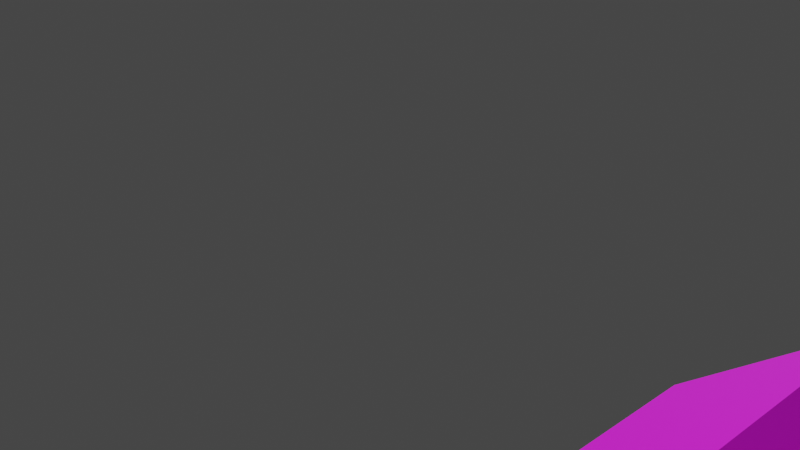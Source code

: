 # Source: Hospital_Barracks_WWII.blend  (saved by Blender 2.93.21; exported with 4.5.12 LTS)
import bpy
from mathutils import Matrix  # noqa: F401  (used for matrix-valued properties, if any)

bpy.ops.wm.read_factory_settings(use_empty=True)
scene = bpy.context.scene
scene.name = 'Scene'

# ---- collections
col_collection = bpy.data.collections.new('Collection'); scene.collection.children.link(col_collection)

# ---- images (referenced by path relative to the original .blend; pixels are not part of the script)
import os
ASSET_DIR = os.environ.get("B2B_ASSET_DIR", "")  # directory of the original .blend (textures are referenced by path, not embedded)
HERE = os.path.dirname(os.path.abspath(__file__))  # packed textures are extracted next to this script under _unpacked/

def load_image(name, relpath, width, height, colorspace="sRGB"):
    """Load a texture the original file referenced (path relative to the .blend, or extracted next to this script)."""
    p = next((c for c in (os.path.join(HERE, relpath), os.path.join(ASSET_DIR, relpath)) if relpath and os.path.exists(c)), "")
    if p:
        img = bpy.data.images.load(p, check_existing=True)
        img.name = name
    else:  # same state as the original file: an image datablock whose file is absent (Cycles renders it pink)
        img = bpy.data.images.new(name, width, height)
        img.source = "FILE"
        img.filepath = "//" + (relpath or name)
    img.colorspace_settings.name = colorspace
    return img
img_h_huts2_png_001 = load_image('H-Huts2.png.001', 'H-Huts2.png', 1024, 1024, 'sRGB')
img_h_huts2_png = load_image('H-Huts2.png', 'H-Huts2.png', 1024, 1024, 'sRGB')

# ---- materials (node trees are filled in below, after node groups)
mat_material_001 = bpy.data.materials.new('Material.001')
mat_material_001.alpha_threshold = 0.0
mat_material_001.use_transparent_shadow = False
mat_material_001.line_color = (0.0, 0.0, 0.0, 1.0)
mat_material = bpy.data.materials.new('Material')
mat_material.alpha_threshold = 0.0
mat_material.use_transparent_shadow = False
mat_material.line_color = (0.0, 0.0, 0.0, 1.0)

# ---- material node trees
mat_material_001.use_nodes = True; mat_material_001.node_tree.nodes.clear()
_N = mat_material_001.node_tree.nodes; _L = mat_material_001.node_tree.links
n0 = _N.new('ShaderNodeOutputMaterial'); n0.name = 'Material Output'; n0.location = (300, 300)
n1 = _N.new('ShaderNodeBsdfPrincipled'); n1.name = 'Principled BSDF'; n1.location = (10, 300)
n1.distribution = 'GGX'
n1.subsurface_method = 'BURLEY'
n1.inputs[2].default_value = 0.4
n1.inputs[3].default_value = 1.45
n1.inputs[27].default_value = (0.0, 0.0, 0.0, 1.0)
n1.inputs[28].default_value = 1.0
n2 = _N.new('ShaderNodeTexImage'); n2.name = 'Image Texture'; n2.location = (-280, 280)
n2.image = img_h_huts2_png_001
_L.new(n1.outputs[0], n0.inputs[0])
_L.new(n2.outputs[0], n1.inputs[0])
n0.is_active_output = True
mat_material.use_nodes = True; mat_material.node_tree.nodes.clear()
_N = mat_material.node_tree.nodes; _L = mat_material.node_tree.links
n0 = _N.new('ShaderNodeOutputMaterial'); n0.name = 'Material Output'; n0.location = (300, 300)
n1 = _N.new('ShaderNodeBsdfPrincipled'); n1.name = 'Principled BSDF'; n1.location = (10, 300)
n1.distribution = 'GGX'
n1.subsurface_method = 'BURLEY'
n1.inputs[2].default_value = 0.4
n1.inputs[3].default_value = 1.45
n1.inputs[27].default_value = (0.0, 0.0, 0.0, 1.0)
n1.inputs[28].default_value = 1.0
n2 = _N.new('ShaderNodeTexImage'); n2.name = 'Image Texture'; n2.location = (-280, 280)
n2.image = img_h_huts2_png
_L.new(n1.outputs[0], n0.inputs[0])
_L.new(n2.outputs[0], n1.inputs[0])
n0.is_active_output = True

# ---- world
world_world = bpy.data.worlds.new('World'); scene.world = world_world
world_world.use_nodes = True; world_world.node_tree.nodes.clear()
_N = world_world.node_tree.nodes; _L = world_world.node_tree.links
n0 = _N.new('ShaderNodeOutputWorld'); n0.name = 'World Output'; n0.location = (300, 300)
n1 = _N.new('ShaderNodeBackground'); n1.name = 'Background'; n1.location = (10, 300)
n1.inputs[0].default_value = (0.05088, 0.05088, 0.05088, 1.0)
_L.new(n1.outputs[0], n0.inputs[0])
n0.is_active_output = True
world_world.color = (0.05088, 0.05088, 0.05088)
world_world.use_sun_shadow = False
world_world.sun_shadow_jitter_overblur = 0.0

# ---- cameras
cam_camera = bpy.data.cameras.new('Camera')
cam_camera.clip_end = 100.0
cam_camera.ortho_scale = 7.314

# ---- meshes
me_cube_002 = bpy.data.meshes.new('Cube.002')
me_cube_002.from_pydata([(-3.806, 13.1, 5.786), (-3.79, 13.08, 0.1218), (4.427, 13.1, 0.1214), (0.3104, 13.1, 9.123), (4.427, 13.1, -0.4956), (-3.787, 13.1, -0.5027), (4.432, 13.09, 2.962), (4.427, 13.1, 5.786), (-3.791, 13.09, 2.959), (1.181, 13.02, 0.1048), (1.181, 13.05, 2.97), (-0.1732, 13.02, 3.004), (-0.2172, 13.05, 0.116), (1.118, 12.93, 0.0749), (1.091, 12.93, 2.824), (-0.08301, 12.93, 2.824), (-0.05633, 12.93, 0.06968), (1.208, 13.08, 0.1164), (1.181, 13.06, 2.97), (-0.1732, 13.06, 2.97), (-0.2089, 13.06, 0.09952), (1.118, 13.06, 0.1102), (1.091, 13.06, 2.824), (-0.08301, 13.06, 2.824), (-0.05633, 13.06, 0.1032), (1.168, 13.05, 3.742), (1.168, 13.05, 5.73), (-0.1213, 13.15, 5.73), (-0.1213, 13.05, 3.742), (1.039, 12.99, 3.884), (1.039, 13.08, 5.605), (0.007878, 13.08, 5.609), (0.007878, 12.99, 3.884), (1.168, 13.06, 3.742), (1.168, 13.16, 5.73), (-0.1213, 13.16, 5.73), (-0.1213, 13.06, 3.742), (1.039, 13.06, 3.884), (1.039, 13.16, 5.589), (0.007878, 13.16, 5.605), (0.007878, 13.06, 3.884), (1.338, 13.08, 2.059), (1.338, 13.08, 3.059), (1.281, 13.08, 2.059), (1.281, 13.08, 3.059), (1.338, 14.08, 3.059), (1.281, 14.08, 3.104), (1.338, 13.08, 2.955), (1.281, 13.08, 2.955), (1.281, 14.08, 2.955), (1.338, 14.08, 2.955), (1.281, 13.18, 2.059), (1.281, 13.18, 3.104), (1.338, 13.18, 2.059), (1.338, 13.18, 3.059), (1.338, 13.18, 2.955), (1.281, 13.18, 2.955), (1.532, 14.3, 2.881), (1.532, 14.3, 3.09), (1.532, 13.05, 2.881), (1.532, 13.05, 3.09), (-0.5304, 14.3, 2.881), (-0.5304, 14.3, 3.09), (-0.5304, 13.05, 2.881), (-0.5304, 13.05, 3.09), (0.5008, 13.05, 3.464), (0.5008, 13.05, 3.673), (0.5008, 14.3, 3.464), (0.5008, 14.3, 3.673), (-0.3385, 13.08, 2.059), (-0.3385, 13.08, 3.059), (-0.281, 13.08, 2.059), (-0.281, 13.08, 3.059), (-0.3385, 14.08, 3.059), (-0.281, 14.08, 3.104), (-0.3385, 13.08, 2.955), (-0.281, 13.08, 2.955), (-0.281, 14.08, 2.955), (-0.3385, 14.08, 2.955), (-0.281, 13.18, 2.059), (-0.281, 13.18, 3.104), (-0.3385, 13.18, 2.059), (-0.3385, 13.18, 3.059), (-0.3385, 13.18, 2.955), (-0.281, 13.18, 2.955), (-3.806, -12.98, 5.786), (-3.806, -12.98, 0.1232), (4.427, -12.98, 5.786), (4.462, -12.97, 0.1542), (0.2983, -12.99, 9.131), (-3.519, -2.926, 5.786), (-3.519, -2.926, 0.1232), (-10.81, -2.926, 5.786), (-10.81, -2.926, 0.1232), (-3.516, 2.955, 5.786), (-3.516, 2.955, 0.1232), (-10.81, 2.955, 5.786), (-10.81, 2.955, 0.1232), (-10.82, 0.01317, 9.121), (0.3111, 0.01478, 9.123), (4.453, -12.98, -0.5049), (-3.806, -12.98, -0.4956), (-3.516, 2.955, -0.4956), (-10.81, 2.955, -0.4956), (-3.519, -2.926, -0.4956), (-10.81, -2.926, -0.4956), (0.3104, 13.1, 9.314), (-3.519, -2.926, 5.977), (-10.81, 2.955, 5.977), (-3.516, 2.955, 5.977), (0.3111, 0.01478, 9.314), (-3.95, -12.98, 5.667), (-3.953, 13.1, 5.667), (-10.96, 2.955, 5.786), (-10.96, 2.955, 5.977), (-10.96, 0.01478, 9.123), (-10.96, -2.926, 5.786), (-3.953, 13.1, 5.858), (-10.96, 0.01478, 9.314), (-10.96, -2.926, 5.977), (4.575, 13.1, 5.667), (4.574, -12.98, 5.667), (0.3104, 13.23, 9.123), (4.427, 13.23, 5.786), (-3.806, 13.23, 5.786), (-3.516, 3.075, 5.834), (-3.516, 3.075, 5.644), (-10.81, 3.076, 5.644), (-10.81, 3.076, 5.834), (0.3104, 13.23, 9.314), (-10.96, 3.076, 5.644), (-10.96, 3.076, 5.834), (0.3104, -13.16, 9.123), (-3.806, -13.16, 5.786), (4.427, -13.16, 5.786), (0.3104, -13.16, 9.314), (-3.95, -13.16, 5.858), (-3.95, -13.16, 5.667), (4.574, -13.16, 5.858), (4.574, -13.16, 5.667), (-3.519, -3.074, 5.63), (4.576, 13.23, 5.667), (4.576, 13.23, 5.858), (-3.956, 13.23, 5.667), (-3.956, 13.23, 5.858), (-10.81, -3.074, 5.63), (-3.519, -3.074, 5.82), (-10.81, -3.074, 5.82), (-10.96, -3.074, 5.82), (-10.96, -3.074, 5.63), (-10.81, -2.926, 3.138), (-10.81, 2.955, 3.129), (-10.82, 0.5948, 0.1162), (-10.81, 0.5948, 2.705), (-10.77, -0.464, 2.705), (-10.81, -0.47, 0.1245), (-10.69, 0.5243, 0.1202), (-10.69, 0.5243, 2.583), (-10.69, -0.3934, 2.583), (-10.69, -0.3934, 0.127), (-10.83, 0.5948, 0.126), (-10.82, 0.5948, 2.705), (-10.82, -0.464, 2.705), (-10.82, -0.464, 0.1257), (-10.82, 0.5243, 0.1225), (-10.82, 0.5243, 2.583), (-10.82, -0.3934, 2.583), (-10.82, -0.3934, 0.1213), (-10.81, 0.4908, 3.966), (-10.81, 0.4908, 5.542), (-10.81, -0.3598, 5.543), (-10.81, -0.3598, 3.966), (-10.75, 0.4157, 4.051), (-10.75, 0.4157, 5.458), (-10.75, -0.2847, 5.462), (-10.75, -0.2847, 4.051), (-10.82, 0.4908, 3.966), (-10.82, 0.4908, 5.543), (-10.82, -0.3598, 5.543), (-10.82, -0.3598, 3.966), (-10.82, 0.4157, 4.051), (-10.82, 0.4157, 5.442), (-10.82, -0.2847, 5.458), (-10.82, -0.2847, 4.051), (-10.84, 0.6686, 1.819), (-10.84, 0.6686, 2.653), (-10.84, 0.6271, 1.819), (-10.84, 0.6271, 2.653), (-11.84, 0.6686, 2.653), (-11.84, 0.6271, 2.69), (-10.84, 0.6686, 2.566), (-10.84, 0.6271, 2.566), (-11.84, 0.6271, 2.566), (-11.84, 0.6686, 2.566), (-10.93, 0.6271, 1.819), (-10.93, 0.6271, 2.69), (-10.93, 0.6686, 1.819), (-10.93, 0.6686, 2.653), (-10.93, 0.6686, 2.566), (-10.93, 0.6271, 2.566), (-12.06, 0.8087, 2.505), (-12.06, 0.8087, 2.679), (-10.81, 0.8087, 2.505), (-10.81, 0.8087, 2.679), (-12.06, -0.6809, 2.505), (-12.06, -0.6809, 2.679), (-10.81, -0.6809, 2.505), (-10.81, -0.6809, 2.679), (-10.81, 0.06388, 3.181), (-10.81, 0.06388, 3.388), (-12.06, 0.06388, 3.18), (-12.06, 0.06388, 3.387), (-10.84, -0.5423, 1.819), (-10.84, -0.5423, 2.653), (-10.84, -0.5007, 1.819), (-10.84, -0.5007, 2.653), (-11.84, -0.5423, 2.653), (-11.84, -0.5007, 2.69), (-10.84, -0.5423, 2.566), (-10.84, -0.5007, 2.566), (-11.84, -0.5007, 2.566), (-11.84, -0.5423, 2.566), (-10.93, -0.5007, 1.819), (-10.93, -0.5007, 2.69), (-10.93, -0.5423, 1.819), (-10.93, -0.5423, 2.653), (-10.93, -0.5423, 2.566), (-10.93, -0.5007, 2.566), (4.453, -12.98, 2.965), (-3.814, -13.01, 2.962), (-0.5565, -12.95, 0.1048), (-0.5565, -12.97, 2.97), (0.9095, -12.98, 2.97), (0.9178, -12.98, 0.1655), (-0.4589, -12.86, 0.1244), (-0.4589, -12.86, 2.824), (0.8118, -12.86, 2.824), (0.8118, -12.86, 0.1192), (-0.5565, -13.0, 0.1359), (-0.5565, -12.99, 2.97), (0.9095, -12.99, 2.97), (0.9095, -12.99, 0.149), (-0.4589, -12.99, 0.1407), (-0.4589, -12.99, 2.824), (0.8118, -12.99, 2.824), (0.8118, -12.99, 0.1527), (-0.4968, -12.98, 3.742), (-0.4968, -12.98, 5.73), (0.793, -12.98, 5.73), (0.793, -12.98, 3.742), (-0.3675, -12.91, 3.884), (-0.3675, -12.91, 5.605), (0.6638, -12.91, 5.609), (0.6638, -12.91, 3.884), (-0.4968, -12.99, 3.742), (-0.4968, -12.99, 5.73), (0.793, -12.99, 5.73), (0.793, -12.99, 3.742), (-0.3675, -12.99, 3.884), (-0.3675, -12.99, 5.589), (0.6638, -12.99, 5.605), (0.6638, -12.99, 3.884), (-0.6664, -13.01, 2.059), (-0.6664, -13.01, 3.059), (-0.6089, -13.01, 2.059), (-0.6089, -13.01, 3.059), (-0.6664, -14.01, 3.059), (-0.6089, -14.01, 3.104), (-0.6664, -13.01, 2.955), (-0.6089, -13.01, 2.955), (-0.6089, -14.01, 2.955), (-0.6664, -14.01, 2.955), (-0.6089, -13.1, 2.059), (-0.6089, -13.1, 3.104), (-0.6664, -13.1, 2.059), (-0.6664, -13.1, 3.059), (-0.6664, -13.1, 2.955), (-0.6089, -13.1, 2.955), (-0.8603, -14.23, 2.881), (-0.8603, -14.23, 3.09), (-0.8603, -12.98, 2.881), (-0.8603, -12.98, 3.09), (1.202, -14.23, 2.881), (1.202, -14.23, 3.09), (1.202, -12.98, 2.881), (1.202, -12.98, 3.09), (0.1709, -12.98, 3.464), (0.1709, -12.98, 3.673), (0.1709, -14.23, 3.464), (0.1709, -14.23, 3.673), (1.01, -13.01, 2.059), (1.01, -13.01, 3.059), (0.9527, -13.01, 2.059), (0.9527, -13.01, 3.059), (1.01, -14.01, 3.059), (0.9527, -14.01, 3.104), (1.01, -13.01, 2.955), (0.9527, -13.01, 2.955), (0.9527, -14.01, 2.955), (1.01, -14.01, 2.955), (0.9527, -13.1, 2.059), (0.9527, -13.1, 3.104), (1.01, -13.1, 2.059), (1.01, -13.1, 3.059), (1.01, -13.1, 2.955), (0.9527, -13.1, 2.955), (4.427, -5.052, 0.1243), (4.427, -5.052, 5.79), (4.427, -5.052, 2.946), (4.427, -9.003, 5.792), (4.427, -9.003, 0.1261), (4.427, -9.003, 2.948), (4.427, -1.102, 0.1205), (4.427, 2.852, 0.1207), (4.427, 6.803, 0.1205), (4.427, 10.75, 0.1203), (4.427, 10.75, 5.786), (4.427, 6.804, 5.786), (4.427, 2.852, 5.786), (4.427, -1.101, 5.786), (4.427, 10.75, 2.942), (4.427, 6.803, 2.943), (4.427, 2.852, 2.943), (4.427, -1.102, 2.943), (4.427, 12.02, 1.127), (4.427, 12.02, 2.889), (4.427, 10.94, 2.889), (4.427, 10.94, 1.127), (4.361, 11.93, 1.208), (4.361, 11.93, 2.808), (4.361, 11.03, 2.808), (4.361, 11.03, 1.208), (4.435, 12.02, 1.127), (4.435, 12.02, 2.889), (4.435, 10.94, 2.889), (4.435, 10.94, 1.127), (4.435, 11.93, 1.208), (4.435, 11.93, 2.808), (4.435, 11.03, 2.808), (4.435, 11.03, 1.208), (4.427, 12.01, 4.026), (4.427, 12.01, 5.713), (4.427, 10.93, 5.713), (4.427, 10.93, 4.026), (4.361, 11.92, 4.107), (4.361, 11.92, 5.633), (4.361, 11.02, 5.633), (4.361, 11.02, 4.107), (4.435, 12.01, 4.026), (4.435, 12.01, 5.713), (4.435, 10.93, 5.713), (4.435, 10.93, 4.026), (4.435, 11.92, 4.107), (4.435, 11.92, 5.633), (4.435, 11.02, 5.633), (4.435, 11.02, 4.107), (4.427, 8.083, 4.026), (4.427, 8.083, 5.713), (4.427, 6.997, 5.713), (4.427, 6.997, 4.026), (4.361, 7.987, 4.107), (4.361, 7.987, 5.633), (4.361, 7.093, 5.633), (4.361, 7.093, 4.107), (4.435, 8.083, 4.026), (4.435, 8.083, 5.713), (4.435, 6.997, 5.713), (4.435, 6.997, 4.026), (4.435, 7.987, 4.107), (4.435, 7.987, 5.633), (4.435, 7.093, 5.633), (4.435, 7.093, 4.107), (4.427, 4.128, 1.127), (4.427, 4.128, 2.889), (4.427, 3.042, 2.889), (4.427, 3.042, 1.127), (4.361, 4.032, 1.208), (4.361, 4.032, 2.808), (4.361, 3.138, 2.808), (4.361, 3.138, 1.208), (4.435, 4.128, 1.127), (4.45, 4.128, 2.889), (4.446, 3.042, 2.889), (4.447, 3.042, 1.127), (4.435, 4.032, 1.208), (4.435, 4.032, 2.808), (4.435, 3.138, 2.808), (4.435, 3.138, 1.208), (4.427, 8.087, 1.127), (4.427, 8.087, 2.889), (4.427, 7.001, 2.889), (4.427, 7.001, 1.127), (4.361, 7.991, 1.208), (4.361, 7.991, 2.808), (4.361, 7.097, 2.808), (4.361, 7.097, 1.208), (4.435, 8.087, 1.127), (4.435, 8.087, 2.889), (4.435, 7.001, 2.889), (4.435, 7.001, 1.127), (4.435, 7.991, 1.208), (4.435, 7.991, 2.808), (4.435, 7.097, 2.808), (4.435, 7.097, 1.208), (4.427, 4.117, 4.026), (4.427, 4.117, 5.713), (4.427, 3.031, 5.713), (4.427, 3.031, 4.026), (4.361, 4.021, 4.107), (4.361, 4.021, 5.633), (4.361, 3.127, 5.633), (4.361, 3.127, 4.107), (4.435, 4.117, 4.026), (4.435, 4.117, 5.713), (4.435, 3.031, 5.713), (4.435, 3.031, 4.026), (4.435, 4.021, 4.107), (4.435, 4.021, 5.633), (4.435, 3.127, 5.633), (4.435, 3.127, 4.107), (4.438, 0.07786, 5.646), (4.438, -0.8163, 5.646), (4.427, 0.1751, 4.026), (4.427, 0.1751, 5.713), (4.427, -0.9108, 5.713), (4.427, -0.9108, 4.026), (4.361, 0.07921, 4.107), (4.361, 0.07921, 5.633), (4.361, -0.8149, 5.633), (4.361, -0.8149, 4.107), (4.435, 0.1751, 4.026), (4.435, 0.1751, 5.713), (4.435, -0.9108, 5.713), (4.435, -0.9108, 4.026), (4.435, 0.07921, 4.107), (4.435, 0.07921, 5.633), (4.435, -0.8149, 5.633), (4.435, -0.8149, 4.107), (4.427, -3.371, 1.127), (4.427, -3.371, 2.889), (4.427, -4.457, 2.889), (4.427, -4.457, 1.127), (4.361, -3.467, 1.208), (4.361, -3.467, 2.808), (4.361, -4.361, 2.808), (4.361, -4.361, 1.208), (4.435, -3.371, 1.127), (4.435, -3.371, 2.889), (4.435, -4.457, 2.889), (4.435, -4.457, 1.127), (4.435, -3.467, 1.208), (4.435, -3.467, 2.808), (4.435, -4.361, 2.808), (4.435, -4.361, 1.208), (4.427, 0.1791, 1.127), (4.427, 0.1791, 2.889), (4.427, -0.9068, 2.889), (4.427, -0.9068, 1.127), (4.361, 0.08324, 1.208), (4.361, 0.08324, 2.808), (4.361, -0.8109, 2.808), (4.361, -0.8109, 1.208), (4.435, 0.1791, 1.127), (4.435, 0.1791, 2.889), (4.435, -0.9068, 2.889), (4.435, -0.9068, 1.127), (4.435, 0.08324, 1.208), (4.435, 0.08324, 2.808), (4.435, -0.8109, 2.808), (4.435, -0.8109, 1.208), (4.427, -3.323, 4.026), (4.427, -3.323, 5.713), (4.427, -4.409, 5.713), (4.427, -4.409, 4.026), (4.361, -3.419, 4.107), (4.361, -3.419, 5.633), (4.361, -4.313, 5.633), (4.361, -4.313, 4.107), (4.435, -3.323, 4.026), (4.435, -3.323, 5.713), (4.435, -4.409, 5.713), (4.435, -4.409, 4.026), (4.435, -3.419, 4.107), (4.435, -3.419, 5.633), (4.435, -4.313, 5.633), (4.435, -4.313, 4.107), (4.427, -11.59, 4.037), (4.427, -11.59, 5.724), (4.427, -10.51, 5.724), (4.427, -10.51, 4.037), (4.361, -11.5, 4.118), (4.361, -11.5, 5.644), (4.361, -10.6, 5.644), (4.361, -10.6, 4.118), (4.435, -11.59, 4.037), (4.435, -11.59, 5.724), (4.435, -10.51, 5.724), (4.435, -10.51, 4.037), (4.435, -11.5, 4.118), (4.435, -11.5, 5.644), (4.435, -10.6, 5.644), (4.435, -10.6, 4.118), (4.427, -8.207, 1.138), (4.427, -8.207, 2.9), (4.427, -7.122, 2.9), (4.427, -7.122, 1.138), (4.361, -8.112, 1.219), (4.361, -8.112, 2.819), (4.361, -7.217, 2.819), (4.361, -7.217, 1.219), (4.435, -8.207, 1.138), (4.435, -8.207, 2.9), (4.435, -7.122, 2.9), (4.435, -7.122, 1.138), (4.435, -8.112, 1.219), (4.435, -8.112, 2.819), (4.435, -7.217, 2.819), (4.435, -7.217, 1.219), (4.427, -11.6, 1.139), (4.427, -11.6, 2.9), (4.427, -10.51, 2.9), (4.427, -10.51, 1.139), (4.361, -11.5, 1.219), (4.361, -11.5, 2.819), (4.361, -10.61, 2.819), (4.361, -10.61, 1.219), (4.435, -11.6, 1.139), (4.435, -11.6, 2.9), (4.435, -10.51, 2.9), (4.435, -10.51, 1.139), (4.435, -11.5, 1.219), (4.435, -11.5, 2.819), (4.435, -10.61, 2.819), (4.435, -10.61, 1.219), (4.427, -8.198, 4.037), (4.427, -8.198, 5.724), (4.427, -7.113, 5.724), (4.427, -7.113, 4.037), (4.361, -8.103, 4.118), (4.361, -8.103, 5.644), (4.361, -7.208, 5.644), (4.361, -7.208, 4.118), (4.435, -8.198, 4.037), (4.435, -8.198, 5.724), (4.435, -7.113, 5.724), (4.435, -7.113, 4.037), (4.435, -8.103, 4.118), (4.435, -8.103, 5.644), (4.435, -7.208, 5.644), (4.435, -7.208, 4.118), (4.425, 12.02, 1.127), (4.425, 12.02, 2.889), (4.425, 10.94, 2.889), (4.425, 10.94, 1.127), (4.432, 12.02, 1.127), (4.432, 12.02, 2.889), (4.432, 10.94, 2.889), (4.432, 10.94, 1.127), (4.436, 12.01, 5.727), (4.436, 10.93, 5.727), (4.444, 12.01, 5.727), (4.444, 10.93, 5.727), (4.425, 4.128, 2.889), (4.425, 3.042, 2.889), (4.447, 4.128, 2.889), (4.444, 3.042, 2.889), (4.425, 0.1747, 4.026), (4.425, -0.9112, 4.026), (4.432, 0.1747, 4.026), (4.432, -0.9112, 4.026), (4.425, -3.372, 1.127), (4.425, -3.372, 2.889), (4.425, -4.458, 2.889), (4.425, -4.458, 1.127), (4.432, -3.372, 1.127), (4.432, -3.372, 2.889), (4.432, -4.458, 2.889), (4.432, -4.458, 1.127), (4.425, 0.1787, 2.889), (4.425, -0.9071, 2.889), (4.425, -0.9071, 1.127), (4.432, 0.1787, 2.889), (4.432, -0.9071, 2.889), (4.432, -0.9071, 1.127), (4.425, -3.323, 4.026), (4.425, -4.409, 5.713), (4.425, -4.409, 4.026), (4.432, -3.323, 4.026), (4.432, -4.409, 5.713), (4.432, -4.409, 4.026), (4.425, -11.59, 4.037), (4.425, -11.59, 5.724), (4.425, -10.51, 5.724), (4.425, -10.51, 4.037), (4.432, -11.59, 4.037), (4.432, -11.59, 5.724), (4.432, -10.51, 5.724), (4.432, -10.51, 4.037), (4.425, -8.208, 1.138), (4.425, -8.208, 2.9), (4.425, -7.122, 2.9), (4.425, -7.122, 1.138), (4.432, -8.208, 1.138), (4.432, -8.208, 2.9), (4.432, -7.122, 2.9), (4.432, -7.122, 1.138), (4.425, -11.6, 1.139), (4.425, -11.6, 2.9), (4.425, -10.51, 2.9), (4.425, -10.51, 1.139), (4.432, -11.6, 1.139), (4.432, -11.6, 2.9), (4.432, -10.51, 2.9), (4.432, -10.51, 1.139), (4.425, -8.199, 4.037), (4.425, -7.113, 5.724), (4.425, -7.113, 4.037), (4.358, -8.103, 4.118), (4.358, -8.103, 5.644), (4.432, -8.199, 4.037), (4.432, -7.113, 5.724), (4.432, -7.113, 4.037), (4.432, -8.103, 4.118), (4.432, -8.103, 5.644), (4.425, -4.458, 2.889), (4.425, -4.458, 1.127), (4.432, -4.458, 2.889), (4.432, -4.458, 1.127), (4.432, -8.208, 1.138), (4.432, -8.208, 2.9), (4.432, -8.112, 1.219), (4.432, -8.112, 2.819), (4.425, 12.02, 1.127), (4.425, 12.02, 2.889), (4.358, 11.03, 2.808), (4.358, 11.03, 1.208), (4.432, 12.02, 1.127), (4.432, 12.02, 2.889), (4.432, 11.03, 2.808), (4.432, 11.03, 1.208), (4.425, 12.01, 4.026), (4.425, 12.01, 5.713), (4.358, 11.92, 4.107), (4.358, 11.02, 5.633), (4.358, 11.02, 4.107), (4.432, 12.01, 4.026), (4.432, 12.01, 5.713), (4.432, 11.92, 4.107), (4.432, 11.02, 5.633), (4.432, 11.02, 4.107), (4.358, 7.986, 4.107), (4.358, 7.092, 5.633), (4.358, 7.092, 4.107), (4.432, 7.986, 4.107), (4.432, 7.092, 5.633), (4.432, 7.092, 4.107), (4.358, 3.138, 2.808), (4.358, 3.138, 1.208), (4.432, 3.138, 2.808), (4.432, 3.138, 1.208), (4.425, 8.086, 1.127), (4.425, 8.086, 2.889), (4.358, 7.096, 2.808), (4.358, 7.096, 1.208), (4.432, 8.086, 1.127), (4.432, 8.086, 2.889), (4.432, 7.096, 2.808), (4.432, 7.096, 1.208), (4.358, 4.02, 4.107), (4.358, 3.126, 4.107), (4.432, 4.02, 4.107), (4.432, 3.126, 4.107), (4.425, 0.07884, 4.107), (4.425, -0.8153, 4.107), (4.425, 0.1747, 4.026), (4.425, 0.1747, 5.713), (4.358, 0.07884, 4.107), (4.358, -0.8153, 4.107), (4.432, 0.1747, 4.026), (4.432, 0.1747, 5.713), (4.432, 0.07884, 4.107), (4.432, -0.8153, 4.107), (4.358, -3.468, 1.208), (4.358, -4.362, 2.808), (4.358, -4.362, 1.208), (4.432, -3.468, 1.208), (4.432, -4.362, 2.808), (4.432, -4.362, 1.208), (4.425, 0.1787, 1.127), (4.425, 0.1787, 2.889), (4.358, 0.08287, 1.208), (4.358, -0.8113, 1.208), (4.432, 0.1787, 1.127), (4.432, 0.1787, 2.889), (4.432, 0.08287, 1.208), (4.432, -0.8113, 1.208), (4.358, -3.419, 4.107), (4.358, -4.313, 4.107), (4.432, -3.419, 4.107), (4.432, -4.313, 4.107), (4.425, -11.5, 5.644), (4.425, -11.5, 4.118), (4.425, -10.6, 4.118), (4.358, -11.5, 4.118), (4.358, -11.5, 5.644), (4.358, -10.6, 4.118), (4.432, -11.5, 4.118), (4.432, -11.5, 5.644), (4.432, -10.6, 4.118), (4.358, -8.112, 1.219), (4.358, -8.112, 2.819), (4.432, -8.112, 1.219), (4.432, -8.112, 2.819), (4.425, -10.51, 2.9), (4.425, -10.51, 1.139), (4.432, -10.51, 2.9), (4.432, -10.51, 1.139), (4.358, -8.103, 4.118), (4.358, -7.209, 4.118), (4.432, -8.103, 4.118), (4.432, -7.209, 4.118), (4.425, 10.94, 2.889), (4.425, 10.94, 1.127), (4.358, 11.93, 2.808), (4.358, 11.03, 2.808), (4.432, 10.94, 2.889), (4.432, 10.94, 1.127), (4.432, 11.93, 2.808), (4.432, 11.03, 2.808), (4.425, 12.01, 4.026), (4.425, 10.93, 5.713), (4.425, 10.93, 4.026), (4.369, 11.92, 5.646), (4.369, 11.02, 5.646), (4.432, 12.01, 4.026), (4.432, 10.93, 5.713), (4.432, 10.93, 4.026), (4.444, 11.92, 5.646), (4.444, 11.02, 5.646), (4.358, 7.986, 4.107), (4.358, 7.986, 5.633), (4.369, 7.091, 5.646), (4.432, 7.986, 4.107), (4.432, 7.986, 5.633), (4.444, 7.091, 5.646), (4.358, 4.032, 1.208), (4.358, 4.032, 2.808), (4.358, 3.138, 2.808), (4.432, 4.032, 1.208), (4.432, 4.032, 2.808), (4.432, 3.138, 2.808), (4.425, 7.0, 2.889), (4.425, 7.0, 1.127), (4.358, 7.99, 2.808), (4.358, 7.096, 2.808), (4.432, 7.0, 2.889), (4.432, 7.0, 1.127), (4.432, 7.99, 2.808), (4.432, 7.096, 2.808), (4.358, 4.02, 4.107), (4.358, 4.02, 5.633), (4.369, 3.125, 5.646), (4.432, 4.02, 4.107), (4.432, 4.02, 5.633), (4.444, 3.125, 5.646), (4.425, 0.07884, 5.633), (4.425, 0.07884, 4.107), (4.425, -0.9112, 5.713), (4.425, -0.9112, 4.026), (4.358, 0.07884, 4.107), (4.358, 0.07884, 5.633), (4.432, -0.9112, 5.713), (4.432, -0.9112, 4.026), (4.432, 0.07884, 4.107), (4.432, 0.07884, 5.633), (4.358, -3.468, 2.808), (4.358, -4.362, 2.808), (4.432, -3.468, 2.808), (4.432, -4.362, 2.808), (4.425, 0.1787, 1.127), (4.425, -0.9071, 1.127), (4.358, 0.08287, 2.808), (4.358, -0.8113, 2.808), (4.432, 0.1787, 1.127), (4.432, -0.9071, 1.127), (4.432, 0.08287, 2.808), (4.432, -0.8113, 2.808), (4.369, -3.42, 5.646), (4.369, -4.314, 5.646), (4.444, -3.42, 5.646), (4.444, -4.314, 5.646), (4.425, -11.5, 5.644), (4.425, -10.6, 5.644), (4.358, -11.5, 5.644), (4.358, -10.6, 5.644), (4.358, -10.6, 4.118), (4.432, -11.5, 5.644), (4.432, -10.6, 5.644), (4.432, -10.6, 4.118), (4.358, -8.112, 2.819), (4.358, -7.218, 2.819), (4.432, -8.112, 2.819), (4.432, -7.218, 2.819), (4.425, -11.6, 1.139), (4.425, -11.6, 2.9), (4.358, -11.5, 2.819), (4.358, -10.61, 2.819), (4.432, -11.6, 1.139), (4.432, -11.6, 2.9), (4.432, -11.5, 2.819), (4.432, -10.61, 2.819), (4.369, -8.104, 5.657), (4.369, -7.21, 5.657), (4.444, -8.104, 5.657), (4.444, -7.21, 5.657), (-3.776, 5.137, 0.1243), (-3.776, 5.137, 5.79), (-3.776, 5.137, 2.946), (-3.769, 9.088, 5.792), (-3.769, 9.087, 0.1261), (-3.769, 9.087, 2.948), (-3.783, 1.186, 0.1205), (-3.79, -2.767, 0.1207), (-3.797, -6.719, 0.1205), (-3.805, -10.67, 0.1203), (-3.805, -10.67, 5.786), (-3.797, -6.719, 5.786), (-3.79, -2.767, 5.786), (-3.783, 1.186, 5.786), (-3.805, -10.67, 2.942), (-3.797, -6.719, 2.943), (-3.79, -2.767, 2.943), (-3.783, 1.186, 2.943), (-3.807, -11.94, 1.127), (-3.807, -11.94, 2.889), (-3.805, -10.85, 2.889), (-3.805, -10.85, 1.127), (-3.74, -11.84, 1.208), (-3.74, -11.84, 2.808), (-3.739, -10.95, 2.808), (-3.739, -10.95, 1.208), (-3.815, -11.94, 1.127), (-3.815, -11.94, 2.889), (-3.813, -10.85, 2.889), (-3.813, -10.85, 1.127), (-3.815, -11.84, 1.208), (-3.815, -11.84, 2.808), (-3.813, -10.95, 2.808), (-3.813, -10.95, 1.208), (-3.807, -11.93, 4.026), (-3.807, -11.93, 5.713), (-3.805, -10.84, 5.713), (-3.805, -10.84, 4.026), (-3.74, -11.83, 4.107), (-3.74, -11.83, 5.633), (-3.739, -10.94, 5.633), (-3.739, -10.94, 4.107), (-3.815, -11.93, 4.026), (-3.815, -11.93, 5.713), (-3.813, -10.84, 5.713), (-3.813, -10.84, 4.026), (-3.815, -11.83, 4.107), (-3.815, -11.83, 5.633), (-3.813, -10.94, 5.633), (-3.813, -10.94, 4.107), (-3.8, -7.998, 4.026), (-3.8, -7.998, 5.713), (-3.798, -6.912, 5.713), (-3.798, -6.912, 4.026), (-3.733, -7.902, 4.107), (-3.733, -7.902, 5.633), (-3.732, -7.008, 5.633), (-3.732, -7.008, 4.107), (-3.808, -7.998, 4.026), (-3.808, -7.998, 5.713), (-3.806, -6.912, 5.713), (-3.806, -6.912, 4.026), (-3.807, -7.902, 4.107), (-3.807, -7.902, 5.633), (-3.806, -7.008, 5.633), (-3.806, -7.008, 4.107), (-3.793, -4.044, 1.127), (-3.793, -4.044, 2.889), (-3.791, -2.958, 2.889), (-3.791, -2.958, 1.127), (-3.726, -3.948, 1.208), (-3.726, -3.948, 2.808), (-3.724, -3.054, 2.808), (-3.724, -3.054, 1.208), (-3.8, -4.044, 1.127), (-3.815, -4.044, 2.889), (-3.81, -2.958, 2.889), (-3.811, -2.958, 1.127), (-3.8, -3.948, 1.208), (-3.8, -3.948, 2.808), (-3.799, -3.054, 2.808), (-3.799, -3.054, 1.208), (-3.8, -8.002, 1.127), (-3.8, -8.002, 2.889), (-3.798, -6.916, 2.889), (-3.798, -6.916, 1.127), (-3.733, -7.906, 1.208), (-3.733, -7.906, 2.808), (-3.732, -7.012, 2.808), (-3.732, -7.012, 1.208), (-3.808, -8.002, 1.127), (-3.808, -8.002, 2.889), (-3.806, -6.916, 2.889), (-3.806, -6.916, 1.127), (-3.807, -7.906, 1.208), (-3.807, -7.906, 2.808), (-3.806, -7.012, 2.808), (-3.806, -7.012, 1.208), (-3.793, -4.032, 4.026), (-3.793, -4.032, 5.713), (-3.791, -2.946, 5.713), (-3.791, -2.946, 4.026), (-3.726, -3.936, 4.107), (-3.726, -3.936, 5.633), (-3.724, -3.042, 5.633), (-3.724, -3.042, 4.107), (-3.8, -4.032, 4.026), (-3.8, -4.032, 5.713), (-3.798, -2.946, 5.713), (-3.798, -2.946, 4.026), (-3.8, -3.936, 4.107), (-3.8, -3.936, 5.633), (-3.799, -3.042, 5.633), (-3.799, -3.042, 4.107), (-3.797, 0.006771, 5.646), (-3.795, 0.9009, 5.646), (-3.785, -0.09047, 4.026), (-3.785, -0.09047, 5.713), (-3.784, 0.9954, 5.713), (-3.784, 0.9954, 4.026), (-3.719, 0.005282, 4.107), (-3.719, 0.005282, 5.633), (-3.717, 0.8994, 5.633), (-3.717, 0.8994, 4.107), (-3.793, -0.09046, 4.026), (-3.793, -0.09046, 5.713), (-3.791, 0.9954, 5.713), (-3.791, 0.9954, 4.026), (-3.793, 0.005416, 4.107), (-3.793, 0.005416, 5.633), (-3.791, 0.8996, 5.633), (-3.791, 0.8996, 4.107), (-3.779, 3.456, 1.127), (-3.779, 3.456, 2.889), (-3.777, 4.542, 2.889), (-3.777, 4.542, 1.127), (-3.712, 3.552, 1.208), (-3.712, 3.552, 2.808), (-3.711, 4.446, 2.808), (-3.711, 4.446, 1.208), (-3.787, 3.456, 1.127), (-3.787, 3.456, 2.889), (-3.785, 4.542, 2.889), (-3.785, 4.542, 1.127), (-3.787, 3.552, 1.208), (-3.787, 3.552, 2.808), (-3.785, 4.446, 2.808), (-3.785, 4.446, 1.208), (-3.785, -0.0945, 1.127), (-3.785, -0.0945, 2.889), (-3.784, 0.9914, 2.889), (-3.784, 0.9914, 1.127), (-3.719, 0.001254, 1.208), (-3.719, 0.001254, 2.808), (-3.717, 0.8954, 2.808), (-3.717, 0.8954, 1.208), (-3.793, -0.09448, 1.127), (-3.793, -0.09448, 2.889), (-3.791, 0.9914, 2.889), (-3.791, 0.9914, 1.127), (-3.793, 0.001388, 1.208), (-3.793, 0.001388, 2.808), (-3.791, 0.8955, 2.808), (-3.791, 0.8955, 1.208), (-3.779, 3.407, 4.026), (-3.779, 3.407, 5.713), (-3.777, 4.493, 5.713), (-3.777, 4.493, 4.026), (-3.713, 3.503, 4.107), (-3.713, 3.503, 5.633), (-3.711, 4.397, 5.633), (-3.711, 4.397, 4.107), (-3.787, 3.407, 4.026), (-3.787, 3.407, 5.713), (-3.785, 4.493, 5.713), (-3.785, 4.493, 4.026), (-3.787, 3.503, 4.107), (-3.787, 3.503, 5.633), (-3.785, 4.397, 5.633), (-3.785, 4.397, 4.107), (-3.764, 11.68, 4.037), (-3.764, 11.68, 5.724), (-3.766, 10.59, 5.724), (-3.766, 10.59, 4.037), (-3.698, 11.58, 4.118), (-3.698, 11.58, 5.644), (-3.7, 10.69, 5.644), (-3.7, 10.69, 4.118), (-3.772, 11.68, 4.037), (-3.772, 11.68, 5.724), (-3.774, 10.59, 5.724), (-3.774, 10.59, 4.037), (-3.772, 11.58, 4.118), (-3.772, 11.58, 5.644), (-3.774, 10.69, 5.644), (-3.774, 10.69, 4.118), (-3.77, 8.292, 1.138), (-3.77, 8.292, 2.9), (-3.772, 7.206, 2.9), (-3.772, 7.206, 1.138), (-3.704, 8.196, 1.219), (-3.704, 8.196, 2.819), (-3.706, 7.302, 2.819), (-3.706, 7.302, 1.219), (-3.778, 8.292, 1.138), (-3.778, 8.292, 2.9), (-3.78, 7.206, 2.9), (-3.78, 7.206, 1.138), (-3.778, 8.196, 1.219), (-3.778, 8.196, 2.819), (-3.78, 7.302, 2.819), (-3.78, 7.302, 1.219), (-3.764, 11.68, 1.139), (-3.764, 11.68, 2.9), (-3.766, 10.6, 2.9), (-3.766, 10.6, 1.139), (-3.698, 11.59, 1.219), (-3.698, 11.59, 2.819), (-3.7, 10.69, 2.819), (-3.7, 10.69, 1.219), (-3.772, 11.68, 1.139), (-3.772, 11.68, 2.9), (-3.774, 10.6, 2.9), (-3.774, 10.6, 1.139), (-3.772, 11.59, 1.219), (-3.772, 11.59, 2.819), (-3.774, 10.69, 2.819), (-3.774, 10.69, 1.219), (-3.77, 8.283, 4.037), (-3.77, 8.283, 5.724), (-3.772, 7.197, 5.724), (-3.772, 7.197, 4.037), (-3.704, 8.187, 4.118), (-3.704, 8.187, 5.644), (-3.706, 7.293, 5.644), (-3.706, 7.293, 4.118), (-3.778, 8.283, 4.037), (-3.778, 8.283, 5.724), (-3.78, 7.197, 5.724), (-3.78, 7.197, 4.037), (-3.778, 8.187, 4.118), (-3.778, 8.187, 5.644), (-3.78, 7.293, 5.644), (-3.78, 7.293, 4.118), (-3.804, -11.94, 1.127), (-3.804, -11.94, 2.889), (-3.802, -10.85, 2.889), (-3.802, -10.85, 1.127), (-3.812, -11.94, 1.127), (-3.812, -11.94, 2.889), (-3.81, -10.85, 2.889), (-3.81, -10.85, 1.127), (-3.816, -11.93, 5.727), (-3.814, -10.84, 5.727), (-3.823, -11.93, 5.727), (-3.821, -10.84, 5.727), (-3.79, -4.043, 2.889), (-3.788, -2.958, 2.889), (-3.813, -4.043, 2.889), (-3.807, -2.957, 2.889), (-3.783, -0.09011, 4.026), (-3.781, 0.9958, 4.026), (-3.791, -0.0901, 4.026), (-3.789, 0.9958, 4.026), (-3.776, 3.456, 1.127), (-3.776, 3.456, 2.889), (-3.774, 4.542, 2.889), (-3.774, 4.542, 1.127), (-3.784, 3.456, 1.127), (-3.784, 3.456, 2.889), (-3.782, 4.542, 2.889), (-3.782, 4.542, 1.127), (-3.783, -0.09414, 2.889), (-3.781, 0.9918, 2.889), (-3.781, 0.9918, 1.127), (-3.791, -0.09412, 2.889), (-3.789, 0.9918, 2.889), (-3.789, 0.9918, 1.127), (-3.777, 3.408, 4.026), (-3.775, 4.494, 5.713), (-3.775, 4.494, 4.026), (-3.784, 3.408, 4.026), (-3.782, 4.494, 5.713), (-3.782, 4.494, 4.026), (-3.762, 11.68, 4.037), (-3.762, 11.68, 5.724), (-3.764, 10.59, 5.724), (-3.764, 10.59, 4.037), (-3.769, 11.68, 4.037), (-3.769, 11.68, 5.724), (-3.771, 10.59, 5.724), (-3.771, 10.59, 4.037), (-3.768, 8.292, 1.138), (-3.768, 8.292, 2.9), (-3.77, 7.206, 2.9), (-3.77, 7.206, 1.138), (-3.775, 8.292, 1.138), (-3.775, 8.292, 2.9), (-3.777, 7.206, 2.9), (-3.777, 7.206, 1.138), (-3.762, 11.68, 1.139), (-3.762, 11.68, 2.9), (-3.764, 10.6, 2.9), (-3.764, 10.6, 1.139), (-3.769, 11.68, 1.139), (-3.769, 11.68, 2.9), (-3.771, 10.6, 2.9), (-3.771, 10.6, 1.139), (-3.768, 8.283, 4.037), (-3.77, 7.198, 5.724), (-3.77, 7.198, 4.037), (-3.701, 8.187, 4.118), (-3.701, 8.187, 5.644), (-3.775, 8.283, 4.037), (-3.777, 7.198, 5.724), (-3.777, 7.198, 4.037), (-3.776, 8.188, 4.118), (-3.776, 8.188, 5.644), (-3.774, 4.542, 2.889), (-3.774, 4.542, 1.127), (-3.782, 4.542, 2.889), (-3.782, 4.542, 1.127), (-3.775, 8.292, 1.138), (-3.775, 8.292, 2.9), (-3.776, 8.196, 1.219), (-3.776, 8.196, 2.819), (-3.804, -11.94, 1.127), (-3.804, -11.94, 2.889), (-3.736, -10.95, 2.808), (-3.736, -10.95, 1.208), (-3.812, -11.94, 1.127), (-3.812, -11.94, 2.889), (-3.81, -10.95, 2.808), (-3.81, -10.95, 1.208), (-3.804, -11.93, 4.026), (-3.804, -11.93, 5.713), (-3.738, -11.83, 4.107), (-3.736, -10.94, 5.633), (-3.736, -10.94, 4.107), (-3.812, -11.93, 4.026), (-3.812, -11.93, 5.713), (-3.812, -11.83, 4.107), (-3.81, -10.94, 5.633), (-3.81, -10.94, 4.107), (-3.731, -7.902, 4.107), (-3.729, -7.008, 5.633), (-3.729, -7.008, 4.107), (-3.805, -7.902, 4.107), (-3.803, -7.008, 5.633), (-3.803, -7.008, 4.107), (-3.722, -3.053, 2.808), (-3.722, -3.053, 1.208), (-3.796, -3.053, 2.808), (-3.796, -3.053, 1.208), (-3.797, -8.002, 1.127), (-3.797, -8.002, 2.889), (-3.729, -7.012, 2.808), (-3.729, -7.012, 1.208), (-3.805, -8.002, 1.127), (-3.805, -8.002, 2.889), (-3.803, -7.012, 2.808), (-3.803, -7.012, 1.208), (-3.723, -3.936, 4.107), (-3.722, -3.042, 4.107), (-3.798, -3.936, 4.107), (-3.796, -3.042, 4.107), (-3.783, 0.005763, 4.107), (-3.781, 0.8999, 4.107), (-3.783, -0.09011, 4.026), (-3.783, -0.09011, 5.713), (-3.716, 0.005643, 4.107), (-3.715, 0.8998, 4.107), (-3.791, -0.0901, 4.026), (-3.791, -0.0901, 5.713), (-3.79, 0.005778, 4.107), (-3.789, 0.8999, 4.107), (-3.71, 3.552, 1.208), (-3.708, 4.446, 2.808), (-3.708, 4.446, 1.208), (-3.784, 3.552, 1.208), (-3.782, 4.446, 2.808), (-3.782, 4.446, 1.208), (-3.783, -0.09414, 1.127), (-3.783, -0.09414, 2.889), (-3.716, 0.001615, 1.208), (-3.715, 0.8958, 1.208), (-3.791, -0.09412, 1.127), (-3.791, -0.09412, 2.889), (-3.79, 0.001749, 1.208), (-3.789, 0.8959, 1.208), (-3.71, 3.503, 4.107), (-3.708, 4.398, 4.107), (-3.784, 3.504, 4.107), (-3.783, 4.398, 4.107), (-3.762, 11.58, 5.644), (-3.762, 11.58, 4.118), (-3.763, 10.69, 4.118), (-3.695, 11.58, 4.118), (-3.695, 11.58, 5.644), (-3.697, 10.69, 4.118), (-3.769, 11.58, 4.118), (-3.769, 11.58, 5.644), (-3.771, 10.69, 4.118), (-3.701, 8.196, 1.219), (-3.701, 8.196, 2.819), (-3.776, 8.196, 1.219), (-3.776, 8.196, 2.819), (-3.764, 10.6, 2.9), (-3.764, 10.6, 1.139), (-3.771, 10.6, 2.9), (-3.771, 10.6, 1.139), (-3.701, 8.187, 4.118), (-3.703, 7.293, 4.118), (-3.776, 8.188, 4.118), (-3.777, 7.293, 4.118), (-3.802, -10.85, 2.889), (-3.802, -10.85, 1.127), (-3.738, -11.84, 2.808), (-3.736, -10.95, 2.808), (-3.81, -10.85, 2.889), (-3.81, -10.85, 1.127), (-3.812, -11.84, 2.808), (-3.81, -10.95, 2.808), (-3.804, -11.93, 4.026), (-3.802, -10.84, 5.713), (-3.802, -10.84, 4.026), (-3.749, -11.83, 5.646), (-3.747, -10.94, 5.646), (-3.812, -11.93, 4.026), (-3.81, -10.84, 5.713), (-3.81, -10.84, 4.026), (-3.823, -11.83, 5.646), (-3.822, -10.94, 5.646), (-3.731, -7.902, 4.107), (-3.731, -7.902, 5.633), (-3.74, -7.006, 5.646), (-3.805, -7.902, 4.107), (-3.805, -7.902, 5.633), (-3.814, -7.006, 5.646), (-3.723, -3.948, 1.208), (-3.723, -3.948, 2.808), (-3.722, -3.053, 2.808), (-3.798, -3.947, 1.208), (-3.798, -3.947, 2.808), (-3.796, -3.053, 2.808), (-3.795, -6.916, 2.889), (-3.795, -6.916, 1.127), (-3.731, -7.906, 2.808), (-3.729, -7.012, 2.808), (-3.803, -6.916, 2.889), (-3.803, -6.916, 1.127), (-3.805, -7.906, 2.808), (-3.803, -7.012, 2.808), (-3.723, -3.936, 4.107), (-3.723, -3.936, 5.633), (-3.733, -3.04, 5.646), (-3.798, -3.936, 4.107), (-3.798, -3.936, 5.633), (-3.807, -3.04, 5.646), (-3.783, 0.005763, 5.633), (-3.783, 0.005763, 4.107), (-3.781, 0.9958, 5.713), (-3.781, 0.9958, 4.026), (-3.716, 0.005643, 4.107), (-3.716, 0.005643, 5.633), (-3.789, 0.9958, 5.713), (-3.789, 0.9958, 4.026), (-3.79, 0.005778, 4.107), (-3.79, 0.005778, 5.633), (-3.71, 3.552, 2.808), (-3.708, 4.446, 2.808), (-3.784, 3.552, 2.808), (-3.782, 4.446, 2.808), (-3.783, -0.09414, 1.127), (-3.781, 0.9918, 1.127), (-3.716, 0.001615, 2.808), (-3.715, 0.8958, 2.808), (-3.791, -0.09412, 1.127), (-3.789, 0.9918, 1.127), (-3.79, 0.001749, 2.808), (-3.789, 0.8959, 2.808), (-3.721, 3.505, 5.646), (-3.72, 4.399, 5.646), (-3.795, 3.505, 5.646), (-3.794, 4.399, 5.646), (-3.762, 11.58, 5.644), (-3.763, 10.69, 5.644), (-3.695, 11.58, 5.644), (-3.697, 10.69, 5.644), (-3.697, 10.69, 4.118), (-3.769, 11.58, 5.644), (-3.771, 10.69, 5.644), (-3.771, 10.69, 4.118), (-3.701, 8.196, 2.819), (-3.703, 7.302, 2.819), (-3.776, 8.196, 2.819), (-3.777, 7.302, 2.819), (-3.762, 11.68, 1.139), (-3.762, 11.68, 2.9), (-3.695, 11.59, 2.819), (-3.697, 10.69, 2.819), (-3.769, 11.68, 1.139), (-3.769, 11.68, 2.9), (-3.769, 11.59, 2.819), (-3.771, 10.69, 2.819), (-3.713, 8.189, 5.657), (-3.714, 7.295, 5.657), (-3.787, 8.189, 5.657), (-3.789, 7.295, 5.657)], [(117, 0)], [(1, 2, 4, 5), (3, 7, 0), (11, 8, 6, 10), (17, 18, 9), (13, 16, 15, 14), (22, 18, 17, 21), (23, 19, 18, 22), (6, 2, 9, 10), (24, 20, 19, 23), (11, 19, 20, 12), (10, 18, 19, 11), (27, 26, 7, 0), (26, 7, 6, 8, 0, 27, 28, 25), (28, 25, 33, 36), (29, 32, 31, 30), (38, 34, 33, 37), (39, 35, 34, 38), (37, 33, 36, 40), (40, 36, 35, 39), (27, 28, 36, 35), (30, 38, 37, 29), (31, 39, 38, 30), (32, 40, 39, 31), (16, 24, 23, 15), (15, 23, 22, 14), (14, 22, 21, 13), (29, 37, 40, 32), (16, 13, 21, 24), (56, 52, 46, 49), (49, 46, 45, 50), (43, 48, 44, 52, 56, 51), (51, 56, 55, 53), (52, 44, 42, 54), (49, 50, 55, 56), (55, 54, 42, 47, 41, 53), (47, 42, 44, 48, 43, 41), (46, 52, 54, 45), (43, 51, 53, 41), (50, 45, 54, 55), (57, 58, 60, 59), (65, 66, 64, 63), (63, 64, 62, 61), (67, 68, 58, 57), (59, 65, 63, 61, 67, 57), (64, 66, 60, 58, 68, 62), (59, 60, 66, 65), (61, 62, 68, 67), (84, 77, 74, 80), (77, 78, 73, 74), (71, 79, 84, 80, 72, 76), (79, 81, 83, 84), (80, 72, 70, 82), (77, 84, 83, 78), (83, 81, 69, 75, 70, 82), (75, 70, 72, 76, 71, 69), (74, 80, 82, 73), (71, 69, 81, 79), (78, 83, 82, 73), (1, 8, 11, 12), (135, 138, 142, 129, 106), (95, 91, 104, 102), (99, 94, 109, 110), (3, 0, 124, 122), (97, 151, 96, 94, 95), (93, 97, 103, 105), (91, 90, 92, 150, 93), (100, 101, 5, 4), (102, 104, 105, 103), (97, 95, 102, 103), (91, 93, 105, 104), (2, 88, 100, 4), (86, 1, 5, 101), (94, 96, 127, 126), (90, 99, 110, 107), (96, 98, 115, 113), (89, 87, 134, 132), (115, 116, 149, 148, 119, 118), (133, 132, 135, 136, 137), (96, 113, 130, 127), (0, 85, 111, 112), (87, 121, 139, 134), (98, 92, 116, 115), (120, 141, 142, 138, 139, 121), (123, 122, 129, 142, 141), (87, 7, 120, 121), (122, 124, 143, 144, 129), (7, 3, 122, 123), (96, 108, 128, 127), (109, 94, 126, 125), (113, 115, 118, 114, 131, 130), (110, 109, 125, 128, 131, 114, 118), (126, 127, 130, 131, 128, 125), (90, 107, 146, 140), (134, 139, 138, 135, 132), (85, 89, 132, 133), (111, 85, 133, 137), (117, 136, 135, 106, 129, 144), (7, 123, 141, 120), (145, 140, 146, 147, 148, 149), (124, 0, 112, 143), (107, 110, 118, 119, 148, 147, 146), (92, 90, 140, 145), (116, 92, 145, 149), (112, 111, 137, 136, 117, 144, 143), (98, 96, 92), (154, 150, 151, 153), (160, 161, 152), (156, 159, 158, 157), (165, 161, 160, 164), (166, 162, 161, 165), (151, 97, 152, 153), (167, 163, 162, 166), (154, 162, 163, 155), (153, 161, 162, 154), (170, 92, 96, 169), (169, 96, 151, 150, 92, 170, 171, 168), (171, 168, 176, 179), (172, 175, 174, 173), (181, 177, 176, 180), (182, 178, 177, 181), (180, 176, 179, 183), (183, 179, 178, 182), (170, 171, 179, 178), (173, 181, 180, 172), (174, 182, 181, 173), (175, 183, 182, 174), (159, 167, 166, 158), (158, 166, 165, 157), (157, 165, 164, 156), (172, 180, 183, 175), (159, 156, 164, 167), (199, 195, 189, 192), (192, 189, 188, 193), (186, 191, 187, 195, 199, 194), (194, 199, 198, 196), (195, 187, 185, 197), (192, 193, 198, 199), (198, 197, 185, 190, 184, 196), (190, 185, 187, 191, 186, 184), (189, 195, 197, 188), (186, 194, 196, 184), (193, 188, 197, 198), (200, 201, 203, 202), (208, 209, 207, 206), (206, 207, 205, 204), (210, 211, 201, 200), (202, 208, 206, 204, 210, 200), (207, 209, 203, 201, 211, 205), (202, 203, 209, 208), (204, 205, 211, 210), (227, 220, 217, 223), (220, 221, 216, 217), (214, 222, 227, 223, 215, 219), (222, 224, 226, 227), (223, 215, 213, 225), (220, 227, 226, 221), (226, 224, 212, 218, 213, 225), (218, 213, 215, 219, 214, 212), (217, 223, 225, 216), (214, 212, 224, 222), (221, 226, 225, 216), (93, 150, 154, 155), (88, 86, 101, 100), (89, 85, 87), (232, 228, 229, 231), (238, 239, 230), (234, 237, 236, 235), (243, 239, 238, 242), (244, 240, 239, 243), (229, 86, 230, 231), (245, 241, 240, 244), (232, 240, 241, 233), (231, 239, 240, 232), (248, 247, 85, 87), (247, 85, 229, 228, 87, 248, 249, 246), (249, 246, 254, 257), (250, 253, 252, 251), (259, 255, 254, 258), (260, 256, 255, 259), (258, 254, 257, 261), (261, 257, 256, 260), (248, 249, 257, 256), (251, 259, 258, 250), (252, 260, 259, 251), (253, 261, 260, 252), (237, 245, 244, 236), (236, 244, 243, 235), (235, 243, 242, 234), (250, 258, 261, 253), (237, 234, 242, 245), (277, 273, 267, 270), (270, 267, 266, 271), (264, 269, 265, 273, 277, 272), (272, 277, 276, 274), (273, 265, 263, 275), (270, 271, 276, 277), (276, 275, 263, 268, 262, 274), (268, 263, 265, 269, 264, 262), (267, 273, 275, 266), (264, 272, 274, 262), (271, 266, 275, 276), (278, 279, 281, 280), (286, 287, 285, 284), (284, 285, 283, 282), (288, 289, 279, 278), (280, 286, 284, 282, 288, 278), (285, 287, 281, 279, 289, 283), (280, 281, 287, 286), (282, 283, 289, 288), (305, 298, 295, 301), (298, 299, 294, 295), (292, 300, 305, 301, 293, 297), (300, 302, 304, 305), (301, 293, 291, 303), (298, 305, 304, 299), (304, 302, 290, 296, 291, 303), (296, 291, 293, 297, 292, 290), (295, 301, 303, 294), (292, 290, 302, 300), (299, 304, 303, 294), (88, 228, 232, 233), (423, 422, 425, 424, 319, 323, 322, 318), (424, 423, 318, 319), (326, 325, 6, 320), (360, 361, 362, 363), (357, 356, 359, 358, 317, 321, 320, 316), (358, 357, 316, 317), (374, 373, 321, 322), (440, 439, 323, 308), (325, 324, 327, 326, 320, 315, 2, 6), (328, 329, 330, 331), (337, 336, 332, 333), (338, 337, 333, 334), (336, 339, 335, 332), (339, 338, 334, 335), (342, 341, 7, 316), (341, 340, 343, 342, 316, 320, 6, 7), (344, 345, 346, 347), (353, 352, 348, 349), (354, 353, 349, 350), (352, 355, 351, 348), (355, 354, 350, 351), (345, 344, 352, 353), (329, 328, 336, 337), (331, 339, 336, 328), (369, 368, 364, 365), (370, 369, 365, 366), (368, 371, 367, 364), (371, 370, 366, 367), (373, 372, 375, 374, 322, 313, 314, 321), (376, 377, 378, 379), (385, 384, 380, 381), (386, 385, 381, 382), (384, 387, 383, 380), (387, 386, 382, 383), (390, 389, 320, 321), (389, 388, 391, 390, 321, 314, 315, 320), (392, 393, 394, 395), (401, 400, 396, 397), (402, 401, 397, 398), (400, 403, 399, 396), (403, 402, 398, 399), (406, 405, 317, 318), (405, 404, 407, 406, 318, 322, 321, 317), (408, 409, 410, 411), (417, 416, 412, 413), (418, 417, 413, 414), (416, 419, 415, 412), (419, 418, 414, 415), (421, 428, 427, 420, 435, 436), (426, 427, 428, 429), (435, 434, 430, 431), (436, 435, 431, 432), (434, 437, 433, 430), (437, 436, 432, 433), (439, 438, 441, 440, 308, 306, 312, 323), (442, 443, 444, 445), (451, 450, 446, 447), (452, 451, 447, 448), (450, 453, 449, 446), (453, 452, 448, 449), (456, 455, 322, 323), (455, 454, 457, 456, 323, 312, 313, 322), (458, 459, 460, 461), (467, 466, 462, 463), (468, 467, 463, 464), (466, 469, 465, 462), (469, 468, 464, 465), (472, 471, 319, 307), (471, 470, 473, 472, 307, 308, 323, 319), (474, 475, 476, 477), (483, 482, 478, 479), (484, 483, 479, 480), (482, 485, 481, 478), (485, 484, 480, 481), (475, 474, 482, 483), (477, 476, 484, 485), (459, 458, 466, 467), (461, 460, 468, 469), (443, 442, 450, 451), (429, 428, 436, 437), (504, 308, 311, 503), (488, 309, 87, 487), (487, 87, 228, 311, 309, 488, 489, 486), (490, 493, 492, 491), (499, 495, 494, 498), (500, 496, 495, 499), (498, 494, 497, 501), (501, 497, 496, 500), (503, 311, 310, 306, 308, 504, 505, 502), (506, 509, 508, 507), (516, 512, 511, 515), (514, 510, 513, 517), (517, 513, 512, 516), (520, 311, 228, 519), (519, 228, 88, 310, 311, 520, 521, 518), (522, 525, 524, 523), (531, 527, 526, 530), (532, 528, 527, 531), (530, 526, 529, 533), (533, 529, 528, 532), (536, 307, 309, 535), (535, 309, 311, 308, 307, 536, 537, 534), (538, 541, 540, 539), (547, 543, 542, 546), (548, 544, 543, 547), (546, 542, 545, 549), (549, 545, 544, 548), (541, 549, 548, 540), (509, 517, 516, 508), (523, 531, 530, 522), (525, 533, 532, 524), (509, 506, 514, 517), (522, 530, 533, 525), (392, 395, 403, 400), (393, 392, 400, 401), (379, 387, 384, 376), (375, 383, 382, 374), (411, 410, 418, 419), (553, 550, 554, 557), (551, 552, 556, 555), (558, 559, 561, 560), (567, 566, 568, 569), (573, 570, 574, 577), (571, 572, 576, 575), (579, 580, 583, 582), (578, 579, 582, 581), (586, 584, 587, 589), (585, 586, 589, 588), (590, 591, 595, 594), (593, 590, 594, 597), (592, 593, 597, 596), (601, 598, 602, 605), (600, 601, 605, 604), (599, 600, 604, 603), (609, 606, 610, 613), (607, 608, 612, 611), (616, 614, 619, 621), (615, 616, 621, 620), (618, 623, 622, 617), (563, 565, 564, 562), (624, 625, 627, 626), (631, 629, 628, 630), (632, 633, 637, 636), (640, 641, 646, 645), (644, 643, 648, 649), (635, 634, 638, 639), (642, 644, 649, 647), (674, 675, 679, 678), (672, 676, 677, 673, 681, 680), (688, 689, 693, 692), (684, 683, 686, 687), (696, 697, 699, 698), (684, 687, 685, 682), (690, 691, 695, 694), (701, 703, 704, 700, 707, 706), (701, 706, 708, 702, 705, 703), (713, 714, 716, 715), (710, 712, 711, 709), (717, 719, 720, 718), (652, 651, 654, 655), (668, 669, 671, 670), (652, 655, 653, 650), (663, 662, 666, 667), (657, 656, 658, 659), (661, 665, 664, 660), (766, 773, 774, 765, 770, 769), (721, 722, 726, 725), (731, 729, 734, 736), (730, 731, 736, 735), (733, 732, 737, 738), (724, 723, 727, 728), (767, 768, 772, 771), (780, 779, 783, 784), (788, 787, 789, 790), (776, 775, 777, 778), (782, 781, 785, 786), (792, 797, 796, 791, 793, 794), (803, 804, 808, 807), (812, 814, 813, 811), (800, 802, 801, 799), (806, 810, 809, 805), (795, 798, 797, 794), (760, 759, 762, 763), (761, 760, 763, 764), (743, 744, 741, 740), (740, 739, 742, 743), (754, 753, 757, 758), (746, 745, 748, 749), (747, 746, 749, 750), (752, 756, 755, 751), (932, 931, 934, 933, 828, 832, 831, 827), (933, 932, 827, 828), (835, 834, 229, 829), (869, 870, 871, 872), (866, 865, 868, 867, 826, 830, 829, 825), (867, 866, 825, 826), (883, 882, 830, 831), (949, 948, 832, 817), (834, 833, 836, 835, 829, 824, 86, 229), (837, 838, 839, 840), (846, 845, 841, 842), (847, 846, 842, 843), (845, 848, 844, 841), (848, 847, 843, 844), (851, 850, 85, 825), (850, 849, 852, 851, 825, 829, 229, 85), (853, 854, 855, 856), (862, 861, 857, 858), (863, 862, 858, 859), (861, 864, 860, 857), (864, 863, 859, 860), (854, 853, 861, 862), (838, 837, 845, 846), (840, 848, 845, 837), (878, 877, 873, 874), (879, 878, 874, 875), (877, 880, 876, 873), (880, 879, 875, 876), (882, 881, 884, 883, 831, 822, 823, 830), (885, 886, 887, 888), (894, 893, 889, 890), (895, 894, 890, 891), (893, 896, 892, 889), (896, 895, 891, 892), (899, 898, 829, 830), (898, 897, 900, 899, 830, 823, 824, 829), (901, 902, 903, 904), (910, 909, 905, 906), (911, 910, 906, 907), (909, 912, 908, 905), (912, 911, 907, 908), (915, 914, 826, 827), (914, 913, 916, 915, 827, 831, 830, 826), (917, 918, 919, 920), (926, 925, 921, 922), (927, 926, 922, 923), (925, 928, 924, 921), (928, 927, 923, 924), (930, 937, 936, 929, 944, 945), (935, 936, 937, 938), (944, 943, 939, 940), (945, 944, 940, 941), (943, 946, 942, 939), (946, 945, 941, 942), (948, 947, 950, 949, 817, 815, 821, 832), (951, 952, 953, 954), (960, 959, 955, 956), (961, 960, 956, 957), (959, 962, 958, 955), (962, 961, 957, 958), (965, 964, 831, 832), (964, 963, 966, 965, 832, 821, 822, 831), (967, 968, 969, 970), (976, 975, 971, 972), (977, 976, 972, 973), (975, 978, 974, 971), (978, 977, 973, 974), (981, 980, 828, 816), (980, 979, 982, 981, 816, 817, 832, 828), (983, 984, 985, 986), (992, 991, 987, 988), (993, 992, 988, 989), (991, 994, 990, 987), (994, 993, 989, 990), (984, 983, 991, 992), (986, 985, 993, 994), (968, 967, 975, 976), (970, 969, 977, 978), (952, 951, 959, 960), (938, 937, 945, 946), (1013, 817, 820, 1012), (997, 818, 0, 996), (996, 0, 8, 820, 818, 997, 998, 995), (999, 1002, 1001, 1000), (1008, 1004, 1003, 1007), (1009, 1005, 1004, 1008), (1007, 1003, 1006, 1010), (1010, 1006, 1005, 1009), (1012, 820, 819, 815, 817, 1013, 1014, 1011), (1015, 1018, 1017, 1016), (1025, 1021, 1020, 1024), (1023, 1019, 1022, 1026), (1026, 1022, 1021, 1025), (1029, 820, 8, 1028), (1028, 8, 1, 819, 820, 1029, 1030, 1027), (1031, 1034, 1033, 1032), (1040, 1036, 1035, 1039), (1041, 1037, 1036, 1040), (1039, 1035, 1038, 1042), (1042, 1038, 1037, 1041), (1045, 816, 818, 1044), (1044, 818, 820, 817, 816, 1045, 1046, 1043), (1047, 1050, 1049, 1048), (1056, 1052, 1051, 1055), (1057, 1053, 1052, 1056), (1055, 1051, 1054, 1058), (1058, 1054, 1053, 1057), (1050, 1058, 1057, 1049), (1018, 1026, 1025, 1017), (1032, 1040, 1039, 1031), (1034, 1042, 1041, 1033), (1018, 1015, 1023, 1026), (1031, 1039, 1042, 1034), (901, 904, 912, 909), (902, 901, 909, 910), (888, 896, 893, 885), (884, 892, 891, 883), (920, 919, 927, 928), (1062, 1059, 1063, 1066), (1060, 1061, 1065, 1064), (1067, 1068, 1070, 1069), (1076, 1075, 1077, 1078), (1082, 1079, 1083, 1086), (1080, 1081, 1085, 1084), (1088, 1089, 1092, 1091), (1087, 1088, 1091, 1090), (1095, 1093, 1096, 1098), (1094, 1095, 1098, 1097), (1099, 1100, 1104, 1103), (1102, 1099, 1103, 1106), (1101, 1102, 1106, 1105), (1110, 1107, 1111, 1114), (1109, 1110, 1114, 1113), (1108, 1109, 1113, 1112), (1118, 1115, 1119, 1122), (1116, 1117, 1121, 1120), (1125, 1123, 1128, 1130), (1124, 1125, 1130, 1129), (1127, 1132, 1131, 1126), (1072, 1074, 1073, 1071), (1133, 1134, 1136, 1135), (1140, 1138, 1137, 1139), (1141, 1142, 1146, 1145), (1149, 1150, 1155, 1154), (1153, 1152, 1157, 1158), (1144, 1143, 1147, 1148), (1151, 1153, 1158, 1156), (1183, 1184, 1188, 1187), (1181, 1185, 1186, 1182, 1190, 1189), (1197, 1198, 1202, 1201), (1193, 1192, 1195, 1196), (1205, 1206, 1208, 1207), (1193, 1196, 1194, 1191), (1199, 1200, 1204, 1203), (1210, 1212, 1213, 1209, 1216, 1215), (1210, 1215, 1217, 1211, 1214, 1212), (1222, 1223, 1225, 1224), (1219, 1221, 1220, 1218), (1226, 1228, 1229, 1227), (1161, 1160, 1163, 1164), (1177, 1178, 1180, 1179), (1161, 1164, 1162, 1159), (1172, 1171, 1175, 1176), (1166, 1165, 1167, 1168), (1170, 1174, 1173, 1169), (1275, 1282, 1283, 1274, 1279, 1278), (1230, 1231, 1235, 1234), (1240, 1238, 1243, 1245), (1239, 1240, 1245, 1244), (1242, 1241, 1246, 1247), (1233, 1232, 1236, 1237), (1276, 1277, 1281, 1280), (1289, 1288, 1292, 1293), (1297, 1296, 1298, 1299), (1285, 1284, 1286, 1287), (1291, 1290, 1294, 1295), (1301, 1306, 1305, 1300, 1302, 1303), (1312, 1313, 1317, 1316), (1321, 1323, 1322, 1320), (1309, 1311, 1310, 1308), (1315, 1319, 1318, 1314), (1304, 1307, 1306, 1303), (1269, 1268, 1271, 1272), (1270, 1269, 1272, 1273), (1252, 1253, 1250, 1249), (1249, 1248, 1251, 1252), (1263, 1262, 1266, 1267), (1255, 1254, 1257, 1258), (1256, 1255, 1258, 1259), (1261, 1265, 1264, 1260)])
me_cube_002.polygons.foreach_set('material_index', [0, 0, 0, 0, 0, 0, 0, 0, 0, 0, 0, 0, 0, 0, 0, 0, 0, 0, 0, 0, 0, 0, 0, 0, 0, 0, 0, 0, 0, 0, 0, 0, 0, 0, 0, 0, 0, 0, 0, 0, 0, 0, 0, 0, 0, 0, 0, 0, 0, 0, 0, 0, 0, 0, 0, 0, 0, 0, 0, 1, 1, 1, 1, 1, 1, 1, 1, 1, 1, 1, 1, 1, 1, 1, 1, 1, 1, 1, 1, 1, 1, 1, 1, 1, 1, 1, 1, 1, 1, 1, 1, 1, 1, 1, 1, 1, 1, 1, 1, 1, 1, 1, 1, 1, 0, 0, 0, 0, 0, 0, 0, 0, 0, 0, 0, 0, 0, 0, 0, 0, 0, 0, 0, 0, 0, 0, 0, 0, 0, 0, 0, 0, 0, 0, 0, 0, 0, 0, 0, 0, 0, 0, 0, 0, 0, 0, 0, 0, 0, 0, 0, 0, 0, 0, 0, 0, 0, 0, 0, 0, 0, 0, 0, 0, 0, 0, 0, 0, 0, 0, 0, 0, 0, 0, 0, 0, 0, 0, 0, 0, 0, 0, 0, 0, 0, 0, 0, 0, 0, 0, 0, 0, 0, 0, 0, 0, 0, 0, 0, 0, 0, 0, 0, 0, 0, 0, 0, 0, 0, 0, 0, 0, 0, 0, 0, 0, 0, 0, 0, 0, 0, 0, 0, 0, 0, 0, 0, 0, 0, 0, 0, 0, 0, 0, 0, 0, 0, 0, 0, 0, 0, 0, 0, 0, 0, 0, 0, 0, 0, 0, 0, 0, 0, 0, 0, 0, 0, 0, 0, 0, 0, 0, 0, 0, 0, 0, 0, 0, 0, 0, 0, 0, 0, 0, 0, 0, 0, 0, 0, 0, 0, 0, 0, 0, 0, 0, 0, 0, 0, 0, 0, 0, 0, 0, 0, 0, 0, 0, 0, 0, 0, 0, 0, 0, 0, 0, 0, 0, 0, 0, 0, 0, 0, 0, 0, 0, 0, 0, 0, 0, 0, 0, 0, 0, 0, 0, 0, 0, 0, 0, 0, 0, 0, 0, 0, 0, 0, 0, 0, 0, 0, 0, 0, 0, 0, 0, 0, 0, 0, 0, 0, 0, 0, 0, 0, 0, 0, 0, 0, 0, 0, 0, 0, 0, 0, 0, 0, 0, 0, 0, 0, 0, 0, 0, 0, 0, 0, 0, 0, 0, 0, 0, 0, 0, 0, 0, 0, 0, 0, 0, 0, 0, 0, 0, 0, 0, 0, 0, 0, 0, 0, 0, 0, 0, 0, 0, 0, 0, 0, 0, 0, 0, 0, 0, 0, 0, 0, 0, 0, 0, 0, 0, 0, 0, 0, 0, 0, 0, 0, 0, 0, 0, 0, 0, 0, 0, 0, 0, 0, 0, 0, 0, 0, 0, 0, 0, 0, 0, 0, 0, 0, 0, 0, 0, 0, 0, 0, 0, 0, 0, 0, 0, 0, 0, 0, 0, 0, 0, 0, 0, 0, 0, 0, 0, 0, 0, 0, 0, 0, 0, 0, 0, 0, 0, 0, 0, 0, 0, 0, 0, 0, 0, 0, 0, 0, 0, 0, 0, 0, 0, 0, 0, 0, 0, 0, 0, 0, 0, 0, 0, 0, 0, 0, 0, 0, 0, 0, 0, 0, 0, 0, 0, 0, 0, 0, 0, 0, 0, 0, 0, 0, 0, 0, 0, 0, 0, 0, 0, 0, 0, 0, 0, 0, 0, 0, 0, 0, 0, 0, 0, 0, 0, 0, 0, 0, 0, 0, 0, 0, 0, 0, 0, 0, 0, 0, 0, 0, 0, 0, 0, 0, 0, 0, 0, 0, 0, 0, 0, 0, 0, 0, 0, 0, 0, 0, 0, 0, 0, 0, 0, 0, 0, 0, 0, 0, 0, 0, 0, 0, 0, 0])
_uv = me_cube_002.uv_layers.new(name='UVMap')
_uv.uv.foreach_set('vector', [0.4014, 0.7599, 0.4014, 0.7302, 0.4058, 0.7302, 0.4058, 0.7895, 0.4961, 0.6841, 0.03682, 0.3855, 0.9553, 0.3855, 0.7413, 0.6138, 0.7858, 0.6628, 0.2238, 0.6628, 0.5046, 0.6138, 0.5287, 0.8764, 0.5287, 0.9425, 0.0, 0.0, 0.777, 0.8483, 0.8415, 0.8486, 0.8419, 0.9919, 0.7774, 0.9912, 0.5277, 0.94, 0.5287, 0.9425, 0.5287, 0.8764, 0.5277, 0.8788, 0.5155, 0.94, 0.5144, 0.9425, 0.5287, 0.9425, 0.5277, 0.94, 0.4031, 0.6773, 0.4036, 0.3832, 0.7173, 0.3813, 0.7173, 0.6781, 0.5155, 0.8788, 0.5144, 0.8764, 0.5144, 0.9425, 0.5155, 0.94, 0.5144, 0.9425, 0.5144, 0.9425, 0.5144, 0.8764, 0.5144, 0.8764, 0.5322, 0.8663, 0.5322, 0.8663, 0.4488, 0.8663, 0.4488, 0.8663, 0.445, 0.6524, 0.5958, 0.6524, 0.9769, 0.6589, 0.01407, 0.6589, 0.3951, 0.647, 0.01407, 0.6521, 0.01355, 0.3907, 0.9752, 0.3907, 0.9769, 0.6524, 0.546, 0.6471, 0.5461, 0.4631, 0.3952, 0.463, 0.5144, 0.8764, 0.5287, 0.8764, 0.5287, 0.8764, 0.5144, 0.8764, 0.737, 0.9412, 0.706, 0.9412, 0.706, 0.9933, 0.737, 0.9933, 0.5277, 0.94, 0.5287, 0.9425, 0.5287, 0.8764, 0.5277, 0.8788, 0.5155, 0.94, 0.5144, 0.9425, 0.5287, 0.9425, 0.5277, 0.94, 0.5277, 0.8788, 0.5287, 0.8764, 0.5144, 0.8764, 0.5155, 0.8788, 0.5155, 0.8788, 0.5144, 0.8764, 0.5144, 0.9425, 0.5155, 0.94, 0.5144, 0.9425, 0.5144, 0.8764, 0.5144, 0.8764, 0.5144, 0.9425, 0.5254, 0.9414, 0.5181, 0.941, 0.5181, 0.8798, 0.5254, 0.88, 0.4603, 0.9809, 0.4717, 0.9805, 0.4839, 0.9805, 0.4913, 0.9809, 0.5153, 0.8777, 0.5229, 0.8775, 0.5229, 0.9387, 0.5153, 0.939, 0.5227, 0.8871, 0.5155, 0.8788, 0.5155, 0.94, 0.5227, 0.9391, 0.5153, 0.9355, 0.5155, 0.8914, 0.5277, 0.8914, 0.529, 0.9355, 0.5167, 0.9367, 0.5277, 0.94, 0.5277, 0.8788, 0.5167, 0.8846, 0.525, 0.9412, 0.5285, 0.8802, 0.5155, 0.8788, 0.5153, 0.9412, 0.5227, 0.8871, 0.5167, 0.8846, 0.5277, 0.8788, 0.5155, 0.8788, 0.5184, 0.9323, 0.5184, 0.9417, 0.514, 0.9431, 0.514, 0.9317, 0.525, 0.9389, 0.525, 0.9483, 0.5218, 0.9454, 0.5218, 0.9389, 0.5218, 0.8755, 0.5218, 0.9323, 0.5218, 0.9389, 0.5184, 0.9417, 0.5184, 0.9323, 0.5184, 0.8755, 0.5285, 0.8755, 0.5285, 0.9323, 0.5253, 0.9323, 0.5253, 0.8755, 0.8506, 0.5, 0.875, 0.5, 0.875, 0.75, 0.8506, 0.75, 0.5243, 0.8765, 0.5262, 0.9366, 0.5182, 0.9368, 0.5157, 0.8762, 0.5253, 0.9323, 0.5253, 0.9389, 0.5218, 0.9389, 0.5218, 0.9323, 0.5218, 0.8755, 0.5253, 0.8755, 0.599, 0.0, 0.625, 0.0, 0.625, 0.25, 0.599, 0.25, 0.375, 0.25, 0.375, 0.0, 0.625, 0.5, 0.8506, 0.5, 0.8506, 0.75, 0.625, 0.75, 0.5141, 0.9055, 0.5278, 0.9055, 0.5278, 0.9226, 0.5141, 0.9226, 0.5153, 0.8746, 0.5251, 0.8746, 0.5251, 0.9428, 0.5153, 0.9428, 0.5291, 0.8756, 0.5283, 0.9457, 0.5135, 0.9456, 0.5143, 0.8754, 0.375, 0.375, 0.625, 0.375, 0.625, 0.5, 0.375, 0.5, 0.5296, 0.8756, 0.5281, 0.9457, 0.513, 0.9456, 0.5145, 0.8754, 0.5212, 0.8762, 0.5202, 0.9436, 0.5136, 0.9434, 0.5147, 0.8761, 0.985, 0.932, 0.9925, 0.932, 0.997, 0.932, 0.997, 0.9975, 0.9925, 0.9975, 0.985, 0.9975, 0.8276, 0.03858, 0.8284, 0.1636, 0.8292, 0.2886, 0.6724, 0.2911, 0.6716, 0.1661, 0.6708, 0.0411, 0.375, 0.25, 0.625, 0.25, 0.625, 0.375, 0.375, 0.375, 0.5278, 0.8763, 0.5268, 0.9437, 0.5202, 0.9436, 0.5212, 0.8762, 0.5169, 0.9299, 0.5132, 0.9299, 0.5132, 0.939, 0.5169, 0.939, 0.5207, 0.9453, 0.5243, 0.9453, 0.5243, 0.939, 0.5207, 0.9362, 0.5207, 0.8757, 0.5169, 0.8757, 0.5169, 0.9299, 0.5169, 0.939, 0.5207, 0.9362, 0.5207, 0.9299, 0.5281, 0.8757, 0.5246, 0.8757, 0.5246, 0.9299, 0.5281, 0.9299, 0.8506, 0.5, 0.875, 0.5, 0.875, 0.75, 0.8506, 0.75, 0.5176, 0.8763, 0.5244, 0.8762, 0.5244, 0.9368, 0.5176, 0.9366, 0.5246, 0.9299, 0.5246, 0.8757, 0.5207, 0.8757, 0.5207, 0.9299, 0.5207, 0.9362, 0.5246, 0.9362, 0.599, 0.0, 0.625, 0.0, 0.625, 0.25, 0.599, 0.25, 0.375, 0.25, 0.375, 0.0, 0.625, 0.5, 0.8506, 0.5, 0.8506, 0.75, 0.625, 0.75, 0.5167, 0.939, 0.5132, 0.939, 0.5132, 0.9449, 0.5167, 0.9449, 0.5172, 0.8797, 0.5172, 0.9417, 0.5272, 0.9417, 0.5272, 0.8797, 0.734, 0.3829, 0.734, 0.6769, 0.3845, 0.6779, 0.3888, 0.3822, 0.9735, 0.01073, 0.9735, 0.162, 0.01301, 0.1621, 0.01301, 0.01073, 0.01796, 0.01073, 0.0, 0.0, 0.0, 0.0, 0.0, 0.0, 0.0, 0.0, 0.0, 0.0, 0.0, 0.0, 0.0, 0.0, 0.0, 0.0, 0.5015, 0.6446, 0.7239, 0.3899, 0.7239, 0.3899, 0.5015, 0.6446, 0.2855, 0.6856, 0.2855, 0.5045, 0.2855, 0.3445, 0.7785, 0.3445, 0.7785, 0.6856, 0.3041, 0.9706, 0.3727, 0.9706, 0.3727, 0.9954, 0.3041, 0.9954, 0.2656, 0.6945, 0.2656, 0.339, 0.7344, 0.339, 0.7344, 0.5052, 0.7344, 0.6945, 0.02209, 0.7323, 0.3992, 0.7323, 0.3992, 0.9705, 0.02209, 0.9705, 0.02209, 0.7323, 0.3992, 0.7323, 0.3992, 0.9705, 0.02209, 0.9705, 0.2876, 0.9209, 0.3727, 0.9209, 0.3727, 0.9457, 0.2876, 0.9457, 0.2877, 0.9457, 0.3727, 0.9457, 0.3727, 0.9706, 0.2877, 0.9706, 0.3727, 0.8464, 0.06868, 0.8464, 0.06868, 0.8216, 0.3727, 0.8216, 0.3727, 0.8712, 0.06868, 0.8712, 0.06868, 0.8464, 0.3727, 0.8464, 0.7785, 0.3445, 0.2855, 0.3445, 0.2855, 0.3445, 0.7785, 0.3445, 0.0, 0.0, 0.0, 0.0, 0.0, 0.0, 0.0, 0.0, 0.3625, 0.4091, 0.4966, 0.6598, 0.4966, 0.6598, 0.3625, 0.4091, 0.4915, 0.4086, 0.7029, 0.6259, 0.7029, 0.6259, 0.4915, 0.4086, 0.5249, 0.8986, 0.5291, 0.9137, 0.5293, 0.9145, 0.529, 0.9145, 0.5288, 0.9137, 0.5246, 0.8986, 0.5156, 0.9259, 0.5198, 0.9048, 0.5201, 0.9048, 0.5157, 0.9267, 0.5155, 0.9267, 0.3625, 0.4091, 0.3625, 0.4091, 0.3625, 0.4091, 0.3625, 0.4091, 0.9953, 0.3413, 0.004652, 0.3413, 0.004652, 0.3413, 0.9953, 0.3413, 0.9898, 0.3432, 0.9898, 0.3432, 0.9898, 0.3432, 0.9898, 0.3432, 0.4966, 0.6598, 0.6307, 0.4091, 0.6307, 0.4091, 0.4966, 0.6598, 0.5298, 0.9833, 0.5298, 0.9838, 0.5295, 0.9838, 0.5295, 0.8845, 0.5298, 0.8845, 0.5298, 0.8852, 0.5245, 0.8837, 0.5203, 0.9051, 0.5201, 0.9051, 0.5244, 0.883, 0.5246, 0.8829, 0.9898, 0.3432, 0.01018, 0.3432, 0.01018, 0.3432, 0.9898, 0.3432, 0.5265, 0.9441, 0.5264, 0.874, 0.5221, 0.874, 0.5221, 0.874, 0.5201, 0.9441, 0.2792, 0.3899, 0.5015, 0.6446, 0.5015, 0.6446, 0.2792, 0.3899, 0.2855, 0.3445, 0.2855, 0.3445, 0.2855, 0.3445, 0.2855, 0.3445, 0.0, 0.0, 0.0, 0.0, 0.0, 0.0, 0.0, 0.0, 0.5291, 0.8836, 0.5249, 0.8986, 0.5246, 0.8986, 0.5289, 0.8836, 0.529, 0.8829, 0.5293, 0.8829, 0.4573, 0.1652, 0.6064, 0.03202, 0.6064, 0.02657, 0.903, 0.02658, 0.903, 0.02657, 0.903, 0.03205, 0.903, 0.1652, 0.53, 0.8829, 0.53, 0.9204, 0.53, 0.9211, 0.5298, 0.9211, 0.5298, 0.9204, 0.5298, 0.8829, 0.0, 0.0, 0.0, 0.0, 0.0, 0.0, 0.0, 0.0, 0.5156, 0.8837, 0.5155, 0.8829, 0.5157, 0.8829, 0.5201, 0.9048, 0.5198, 0.9048, 0.2845, 0.6287, 0.4915, 0.4086, 0.4915, 0.4086, 0.2845, 0.6287, 0.004652, 0.3413, 0.004652, 0.3413, 0.004652, 0.3413, 0.004652, 0.3413, 0.9685, 0.3133, 0.01301, 0.3133, 0.01301, 0.1621, 0.9685, 0.1621, 0.9735, 0.1621, 0.9735, 0.3134, 0.2792, 0.3899, 0.2792, 0.3899, 0.2792, 0.3899, 0.2792, 0.3899, 0.5303, 0.8837, 0.5303, 0.9211, 0.53, 0.9211, 0.53, 0.8837, 0.53, 0.8829, 0.5303, 0.8829, 0.7239, 0.3899, 0.7239, 0.3899, 0.7239, 0.3899, 0.7239, 0.3899, 0.6064, 0.2983, 0.4573, 0.1652, 0.903, 0.1652, 0.903, 0.2984, 0.903, 0.3051, 0.903, 0.3051, 0.6064, 0.3051, 0.7344, 0.339, 0.2656, 0.339, 0.2656, 0.339, 0.7344, 0.339, 0.6307, 0.4091, 0.6307, 0.4091, 0.6307, 0.4091, 0.6307, 0.4091, 0.5295, 0.8851, 0.5295, 0.9831, 0.5295, 0.9838, 0.5293, 0.9838, 0.5293, 0.8851, 0.5293, 0.8845, 0.5295, 0.8845, 0.4961, 0.718, 0.1958, 0.3516, 0.7963, 0.3516, 0.5737, 0.6166, 0.8365, 0.665, 0.1966, 0.665, 0.4545, 0.6166, 0.5287, 0.8764, 0.5287, 0.9425, 0.0, 0.0, 0.7757, 0.8486, 0.8409, 0.8486, 0.8423, 0.991, 0.7772, 0.9913, 0.5277, 0.94, 0.5287, 0.9425, 0.5287, 0.8764, 0.5277, 0.8788, 0.5155, 0.94, 0.5144, 0.9425, 0.5287, 0.9425, 0.5277, 0.94, 0.1966, 0.665, 0.1949, 0.338, 0.4547, 0.335, 0.4545, 0.6166, 0.5155, 0.8788, 0.5144, 0.8764, 0.5144, 0.9425, 0.5155, 0.94, 0.5144, 0.9425, 0.5144, 0.9425, 0.5144, 0.8764, 0.5144, 0.8764, 0.5322, 0.8663, 0.5322, 0.8663, 0.4488, 0.8663, 0.4488, 0.8663, 0.5152, 0.6161, 0.2475, 0.6426, 0.872, 0.6426, 0.6428, 0.6157, 0.5162, 0.6173, 0.2478, 0.6442, 0.2477, 0.3485, 0.8946, 0.3506, 0.8976, 0.6442, 0.6185, 0.6177, 0.6193, 0.4416, 0.5169, 0.4412, 0.5144, 0.8764, 0.5287, 0.8764, 0.5287, 0.8764, 0.5144, 0.8764, 0.737, 0.9412, 0.706, 0.9412, 0.706, 0.9933, 0.737, 0.9933, 0.5277, 0.94, 0.5287, 0.9425, 0.5287, 0.8764, 0.5277, 0.8788, 0.5155, 0.94, 0.5144, 0.9425, 0.5287, 0.9425, 0.5277, 0.94, 0.5277, 0.8788, 0.5287, 0.8764, 0.5144, 0.8764, 0.5155, 0.8788, 0.5155, 0.8788, 0.5144, 0.8764, 0.5144, 0.9425, 0.5155, 0.94, 0.5144, 0.9425, 0.5144, 0.8764, 0.5144, 0.8764, 0.5144, 0.9425, 0.5254, 0.9414, 0.5181, 0.941, 0.5181, 0.8798, 0.5254, 0.88, 0.4603, 0.9809, 0.4717, 0.9805, 0.4839, 0.9805, 0.4913, 0.9809, 0.5153, 0.8777, 0.5229, 0.8775, 0.5229, 0.9387, 0.5153, 0.939, 0.5227, 0.8871, 0.5155, 0.8788, 0.5155, 0.94, 0.5227, 0.9391, 0.5153, 0.9355, 0.5155, 0.8914, 0.5277, 0.8914, 0.529, 0.9355, 0.5167, 0.9367, 0.5277, 0.94, 0.5277, 0.8788, 0.5167, 0.8846, 0.525, 0.9412, 0.5285, 0.8802, 0.5155, 0.8788, 0.5153, 0.9412, 0.5227, 0.8871, 0.5167, 0.8846, 0.5277, 0.8788, 0.5155, 0.8788, 0.5184, 0.9323, 0.5184, 0.9417, 0.514, 0.9431, 0.514, 0.9317, 0.525, 0.9389, 0.525, 0.9483, 0.5218, 0.9454, 0.5218, 0.9389, 0.5218, 0.8755, 0.5218, 0.9323, 0.5218, 0.9389, 0.5184, 0.9417, 0.5184, 0.9323, 0.5184, 0.8755, 0.5285, 0.8755, 0.5285, 0.9323, 0.5253, 0.9323, 0.5253, 0.8755, 0.8506, 0.5, 0.875, 0.5, 0.875, 0.75, 0.8506, 0.75, 0.5243, 0.8765, 0.5262, 0.9366, 0.5182, 0.9368, 0.5157, 0.8762, 0.5253, 0.9323, 0.5253, 0.9389, 0.5218, 0.9389, 0.5218, 0.9323, 0.5218, 0.8755, 0.5253, 0.8755, 0.599, 0.0, 0.625, 0.0, 0.625, 0.25, 0.599, 0.25, 0.375, 0.25, 0.375, 0.0, 0.625, 0.5, 0.8506, 0.5, 0.8506, 0.75, 0.625, 0.75, 0.5141, 0.9055, 0.5278, 0.9055, 0.5278, 0.9226, 0.5141, 0.9226, 0.5153, 0.8746, 0.5251, 0.8746, 0.5251, 0.9428, 0.5153, 0.9428, 0.5291, 0.8756, 0.5283, 0.9457, 0.5135, 0.9456, 0.5143, 0.8754, 0.375, 0.375, 0.625, 0.375, 0.625, 0.5, 0.375, 0.5, 0.5296, 0.8756, 0.5281, 0.9457, 0.513, 0.9456, 0.5145, 0.8754, 0.5212, 0.8762, 0.5202, 0.9436, 0.5136, 0.9434, 0.5147, 0.8761, 0.985, 0.932, 0.9925, 0.932, 0.997, 0.932, 0.997, 0.9975, 0.9925, 0.9975, 0.985, 0.9975, 0.8276, 0.03858, 0.8284, 0.1636, 0.8292, 0.2886, 0.6724, 0.2911, 0.6716, 0.1661, 0.6708, 0.0411, 0.375, 0.25, 0.625, 0.25, 0.625, 0.375, 0.375, 0.375, 0.5278, 0.8763, 0.5268, 0.9437, 0.5202, 0.9436, 0.5212, 0.8762, 0.5169, 0.9299, 0.5132, 0.9299, 0.5132, 0.939, 0.5169, 0.939, 0.5207, 0.9453, 0.5243, 0.9453, 0.5243, 0.939, 0.5207, 0.9362, 0.5207, 0.8757, 0.5169, 0.8757, 0.5169, 0.9299, 0.5169, 0.939, 0.5207, 0.9362, 0.5207, 0.9299, 0.5281, 0.8757, 0.5246, 0.8757, 0.5246, 0.9299, 0.5281, 0.9299, 0.8506, 0.5, 0.875, 0.5, 0.875, 0.75, 0.8506, 0.75, 0.5176, 0.8763, 0.5244, 0.8762, 0.5244, 0.9368, 0.5176, 0.9366, 0.5246, 0.9299, 0.5246, 0.8757, 0.5207, 0.8757, 0.5207, 0.9299, 0.5207, 0.9362, 0.5246, 0.9362, 0.599, 0.0, 0.625, 0.0, 0.625, 0.25, 0.599, 0.25, 0.375, 0.25, 0.375, 0.0, 0.625, 0.5, 0.8506, 0.5, 0.8506, 0.75, 0.625, 0.75, 0.5167, 0.939, 0.5132, 0.939, 0.5132, 0.9449, 0.5167, 0.9449, 0.5172, 0.8797, 0.5172, 0.9417, 0.5272, 0.9417, 0.5272, 0.8797, 0.8363, 0.338, 0.8365, 0.665, 0.5737, 0.6166, 0.5745, 0.339, 0.4014, 0.7599, 0.4014, 0.7302, 0.4058, 0.7302, 0.4058, 0.7895, 0.4961, 0.6841, 0.03682, 0.3855, 0.9553, 0.3855, 0.7413, 0.6138, 0.7858, 0.6628, 0.2238, 0.6628, 0.5046, 0.6138, 0.5287, 0.8764, 0.5287, 0.9425, 0.0, 0.0, 0.7774, 0.8481, 0.8418, 0.8479, 0.8418, 0.9909, 0.7774, 0.9909, 0.5277, 0.94, 0.5287, 0.9425, 0.5287, 0.8764, 0.5277, 0.8788, 0.5155, 0.94, 0.5144, 0.9425, 0.5287, 0.9425, 0.5277, 0.94, 0.4032, 0.6742, 0.4032, 0.3883, 0.7931, 0.3864, 0.7931, 0.6758, 0.5155, 0.8788, 0.5144, 0.8764, 0.5144, 0.9425, 0.5155, 0.94, 0.5144, 0.9425, 0.5144, 0.9425, 0.5144, 0.8764, 0.5144, 0.8764, 0.5322, 0.8663, 0.5322, 0.8663, 0.4488, 0.8663, 0.4488, 0.8663, 0.4275, 0.6638, 0.5704, 0.6637, 0.937, 0.6698, 0.02501, 0.6698, 0.3886, 0.6577, 0.02208, 0.6637, 0.02208, 0.3615, 0.937, 0.3626, 0.9341, 0.6637, 0.5315, 0.6578, 0.5315, 0.4455, 0.3886, 0.4455, 0.5144, 0.8764, 0.5287, 0.8764, 0.5287, 0.8764, 0.5144, 0.8764, 0.737, 0.9412, 0.706, 0.9412, 0.706, 0.9933, 0.737, 0.9933, 0.5277, 0.94, 0.5287, 0.9425, 0.5287, 0.8764, 0.5277, 0.8788, 0.5155, 0.94, 0.5144, 0.9425, 0.5287, 0.9425, 0.5277, 0.94, 0.5277, 0.8788, 0.5287, 0.8764, 0.5144, 0.8764, 0.5155, 0.8788, 0.5155, 0.8788, 0.5144, 0.8764, 0.5144, 0.9425, 0.5155, 0.94, 0.5144, 0.9425, 0.5144, 0.8764, 0.5144, 0.8764, 0.5144, 0.9425, 0.5254, 0.9414, 0.5181, 0.941, 0.5181, 0.8798, 0.5254, 0.88, 0.4603, 0.9809, 0.4717, 0.9805, 0.4839, 0.9805, 0.4913, 0.9809, 0.5153, 0.8777, 0.5229, 0.8775, 0.5229, 0.9387, 0.5153, 0.939, 0.5227, 0.8871, 0.5155, 0.8788, 0.5155, 0.94, 0.5227, 0.9391, 0.5153, 0.9355, 0.5155, 0.8914, 0.5277, 0.8914, 0.529, 0.9355, 0.5167, 0.9367, 0.5277, 0.94, 0.5277, 0.8788, 0.5167, 0.8846, 0.525, 0.9412, 0.5285, 0.8802, 0.5155, 0.8788, 0.5153, 0.9412, 0.5227, 0.8871, 0.5167, 0.8846, 0.5277, 0.8788, 0.5155, 0.8788, 0.5184, 0.9323, 0.5184, 0.9417, 0.514, 0.9431, 0.514, 0.9317, 0.525, 0.9389, 0.525, 0.9483, 0.5218, 0.9454, 0.5218, 0.9389, 0.5218, 0.8755, 0.5218, 0.9323, 0.5218, 0.9389, 0.5184, 0.9417, 0.5184, 0.9323, 0.5184, 0.8755, 0.5285, 0.8755, 0.5285, 0.9323, 0.5253, 0.9323, 0.5253, 0.8755, 0.8506, 0.5, 0.875, 0.5, 0.875, 0.75, 0.8506, 0.75, 0.5243, 0.8765, 0.5262, 0.9366, 0.5182, 0.9368, 0.5157, 0.8762, 0.5253, 0.9323, 0.5253, 0.9389, 0.5218, 0.9389, 0.5218, 0.9323, 0.5218, 0.8755, 0.5253, 0.8755, 0.599, 0.0, 0.625, 0.0, 0.625, 0.25, 0.599, 0.25, 0.375, 0.25, 0.375, 0.0, 0.625, 0.5, 0.8506, 0.5, 0.8506, 0.75, 0.625, 0.75, 0.5141, 0.9055, 0.5278, 0.9055, 0.5278, 0.9226, 0.5141, 0.9226, 0.5153, 0.8746, 0.5251, 0.8746, 0.5251, 0.9428, 0.5153, 0.9428, 0.5291, 0.8756, 0.5283, 0.9457, 0.5135, 0.9456, 0.5143, 0.8754, 0.375, 0.375, 0.625, 0.375, 0.625, 0.5, 0.375, 0.5, 0.5296, 0.8756, 0.5281, 0.9457, 0.513, 0.9456, 0.5145, 0.8754, 0.5212, 0.8762, 0.5202, 0.9436, 0.5136, 0.9434, 0.5147, 0.8761, 0.985, 0.932, 0.9925, 0.932, 0.997, 0.932, 0.997, 0.9975, 0.9925, 0.9975, 0.985, 0.9975, 0.8276, 0.03858, 0.8284, 0.1636, 0.8292, 0.2886, 0.6724, 0.2911, 0.6716, 0.1661, 0.6708, 0.0411, 0.375, 0.25, 0.625, 0.25, 0.625, 0.375, 0.375, 0.375, 0.5278, 0.8763, 0.5268, 0.9437, 0.5202, 0.9436, 0.5212, 0.8762, 0.5169, 0.9299, 0.5132, 0.9299, 0.5132, 0.939, 0.5169, 0.939, 0.5207, 0.9453, 0.5243, 0.9453, 0.5243, 0.939, 0.5207, 0.9362, 0.5207, 0.8757, 0.5169, 0.8757, 0.5169, 0.9299, 0.5169, 0.939, 0.5207, 0.9362, 0.5207, 0.9299, 0.5281, 0.8757, 0.5246, 0.8757, 0.5246, 0.9299, 0.5281, 0.9299, 0.8506, 0.5, 0.875, 0.5, 0.875, 0.75, 0.8506, 0.75, 0.5176, 0.8763, 0.5244, 0.8762, 0.5244, 0.9368, 0.5176, 0.9366, 0.5246, 0.9299, 0.5246, 0.8757, 0.5207, 0.8757, 0.5207, 0.9299, 0.5207, 0.9362, 0.5246, 0.9362, 0.599, 0.0, 0.625, 0.0, 0.625, 0.25, 0.599, 0.25, 0.375, 0.25, 0.375, 0.0, 0.625, 0.5, 0.8506, 0.5, 0.8506, 0.75, 0.625, 0.75, 0.5167, 0.939, 0.5132, 0.939, 0.5132, 0.9449, 0.5167, 0.9449, 0.5172, 0.8797, 0.5172, 0.9417, 0.5272, 0.9417, 0.5272, 0.8797, 0.3848, 0.6733, 0.3864, 0.3894, 0.8115, 0.3894, 0.81, 0.6727, 0.3654, 0.6336, 0.3651, 0.4678, 0.2319, 0.4679, 0.2321, 0.6337, 0.2088, 0.6388, 0.2083, 0.3615, 0.6932, 0.3612, 0.6937, 0.6385, 0.2321, 0.6337, 0.3654, 0.6336, 0.6937, 0.6385, 0.2088, 0.6388, 0.2321, 0.6337, 0.3654, 0.6336, 0.6937, 0.6385, 0.2088, 0.6388, 0.737, 0.9412, 0.737, 0.9933, 0.706, 0.9933, 0.706, 0.9412, 0.3654, 0.6336, 0.3651, 0.4678, 0.2319, 0.4679, 0.2321, 0.6337, 0.2088, 0.6388, 0.2083, 0.3615, 0.6932, 0.3612, 0.6937, 0.6385, 0.2321, 0.6337, 0.3654, 0.6336, 0.6937, 0.6385, 0.2088, 0.6388, 0.2321, 0.6337, 0.3654, 0.6336, 0.6937, 0.6385, 0.2088, 0.6388, 0.3321, 0.6319, 0.4288, 0.632, 0.6264, 0.6375, 0.2744, 0.6375, 0.3654, 0.6336, 0.3651, 0.4678, 0.2319, 0.4679, 0.2321, 0.6337, 0.2088, 0.6388, 0.2083, 0.3615, 0.6932, 0.3612, 0.6937, 0.6385, 0.737, 0.9412, 0.737, 0.9933, 0.706, 0.9933, 0.706, 0.9412, 0.5277, 0.94, 0.5277, 0.8788, 0.5287, 0.8764, 0.5287, 0.9425, 0.5155, 0.94, 0.5277, 0.94, 0.5287, 0.9425, 0.5144, 0.9425, 0.5277, 0.8788, 0.5155, 0.8788, 0.5144, 0.8764, 0.5287, 0.8764, 0.5155, 0.8788, 0.5155, 0.94, 0.5144, 0.9425, 0.5144, 0.8764, 0.2321, 0.6337, 0.3654, 0.6336, 0.6937, 0.6385, 0.2088, 0.6388, 0.3654, 0.6336, 0.3651, 0.4678, 0.2319, 0.4679, 0.2321, 0.6337, 0.2088, 0.6388, 0.2083, 0.3615, 0.6932, 0.3612, 0.6937, 0.6385, 0.737, 0.9412, 0.737, 0.9933, 0.706, 0.9933, 0.706, 0.9412, 0.5277, 0.94, 0.5277, 0.8788, 0.5287, 0.8764, 0.5287, 0.9425, 0.5155, 0.94, 0.5277, 0.94, 0.5287, 0.9425, 0.5144, 0.9425, 0.5277, 0.8788, 0.5155, 0.8788, 0.5144, 0.8764, 0.5287, 0.8764, 0.5155, 0.8788, 0.5155, 0.94, 0.5144, 0.9425, 0.5144, 0.8764, 0.5254, 0.9414, 0.5254, 0.88, 0.5181, 0.8798, 0.5181, 0.941, 0.5167, 0.9367, 0.5167, 0.8846, 0.5277, 0.8788, 0.5277, 0.94, 0.5227, 0.8871, 0.5155, 0.8788, 0.5277, 0.8788, 0.5167, 0.8846, 0.5277, 0.94, 0.5277, 0.8788, 0.5287, 0.8764, 0.5287, 0.9425, 0.5155, 0.94, 0.5277, 0.94, 0.5287, 0.9425, 0.5144, 0.9425, 0.5277, 0.8788, 0.5155, 0.8788, 0.5144, 0.8764, 0.5287, 0.8764, 0.5155, 0.8788, 0.5155, 0.94, 0.5144, 0.9425, 0.5144, 0.8764, 0.3654, 0.6336, 0.3651, 0.4678, 0.2319, 0.4679, 0.2321, 0.6337, 0.2088, 0.6388, 0.2083, 0.3615, 0.6932, 0.3612, 0.6937, 0.6385, 0.737, 0.9412, 0.737, 0.9933, 0.706, 0.9933, 0.706, 0.9412, 0.5277, 0.94, 0.5277, 0.8788, 0.5287, 0.8764, 0.5287, 0.9425, 0.5155, 0.94, 0.5277, 0.94, 0.5287, 0.9425, 0.5144, 0.9425, 0.5277, 0.8788, 0.5155, 0.8788, 0.5144, 0.8764, 0.5287, 0.8764, 0.5155, 0.8788, 0.5155, 0.94, 0.5144, 0.9425, 0.5144, 0.8764, 0.2321, 0.6337, 0.3654, 0.6336, 0.6937, 0.6385, 0.2088, 0.6388, 0.3654, 0.6336, 0.3651, 0.4678, 0.2319, 0.4679, 0.2321, 0.6337, 0.2088, 0.6388, 0.2083, 0.3615, 0.6932, 0.3612, 0.6937, 0.6385, 0.737, 0.9412, 0.737, 0.9933, 0.706, 0.9933, 0.706, 0.9412, 0.5277, 0.94, 0.5277, 0.8788, 0.5287, 0.8764, 0.5287, 0.9425, 0.5155, 0.94, 0.5277, 0.94, 0.5287, 0.9425, 0.5144, 0.9425, 0.5277, 0.8788, 0.5155, 0.8788, 0.5144, 0.8764, 0.5287, 0.8764, 0.5155, 0.8788, 0.5155, 0.94, 0.5144, 0.9425, 0.5144, 0.8764, 0.2321, 0.6337, 0.3654, 0.6336, 0.6937, 0.6385, 0.2088, 0.6388, 0.3654, 0.6336, 0.3651, 0.4678, 0.2319, 0.4679, 0.2321, 0.6337, 0.2088, 0.6388, 0.2083, 0.3615, 0.6932, 0.3612, 0.6937, 0.6385, 0.737, 0.9412, 0.737, 0.9933, 0.706, 0.9933, 0.706, 0.9412, 0.5277, 0.94, 0.5277, 0.8788, 0.5287, 0.8764, 0.5287, 0.9425, 0.5155, 0.94, 0.5277, 0.94, 0.5287, 0.9425, 0.5144, 0.9425, 0.5277, 0.8788, 0.5155, 0.8788, 0.5144, 0.8764, 0.5287, 0.8764, 0.5155, 0.8788, 0.5155, 0.94, 0.5144, 0.9425, 0.5144, 0.8764, 0.5155, 0.94, 0.5155, 0.94, 0.5277, 0.94, 0.5277, 0.94, 0.5277, 0.94, 0.5155, 0.94, 0.737, 0.9412, 0.737, 0.9933, 0.706, 0.9933, 0.706, 0.9412, 0.5277, 0.94, 0.5277, 0.8788, 0.5287, 0.8764, 0.5287, 0.9425, 0.5155, 0.94, 0.5277, 0.94, 0.5287, 0.9425, 0.5144, 0.9425, 0.5277, 0.8788, 0.5155, 0.8788, 0.5144, 0.8764, 0.5287, 0.8764, 0.5155, 0.8788, 0.5155, 0.94, 0.5144, 0.9425, 0.5144, 0.8764, 0.4288, 0.632, 0.429, 0.4677, 0.3323, 0.4676, 0.3321, 0.6319, 0.2744, 0.6375, 0.2748, 0.3625, 0.6268, 0.3625, 0.6264, 0.6375, 0.737, 0.9412, 0.737, 0.9933, 0.706, 0.9933, 0.706, 0.9412, 0.5277, 0.94, 0.5277, 0.8788, 0.5287, 0.8764, 0.5287, 0.9425, 0.5155, 0.94, 0.5277, 0.94, 0.5287, 0.9425, 0.5144, 0.9425, 0.5277, 0.8788, 0.5155, 0.8788, 0.5144, 0.8764, 0.5287, 0.8764, 0.5155, 0.8788, 0.5155, 0.94, 0.5144, 0.9425, 0.5144, 0.8764, 0.2321, 0.6337, 0.3654, 0.6336, 0.6937, 0.6385, 0.2088, 0.6388, 0.3654, 0.6336, 0.3651, 0.4678, 0.2319, 0.4679, 0.2321, 0.6337, 0.2088, 0.6388, 0.2083, 0.3615, 0.6932, 0.3612, 0.6937, 0.6385, 0.737, 0.9412, 0.737, 0.9933, 0.706, 0.9933, 0.706, 0.9412, 0.5277, 0.94, 0.5277, 0.8788, 0.5287, 0.8764, 0.5287, 0.9425, 0.5155, 0.94, 0.5277, 0.94, 0.5287, 0.9425, 0.5144, 0.9425, 0.5277, 0.8788, 0.5155, 0.8788, 0.5144, 0.8764, 0.5287, 0.8764, 0.5155, 0.8788, 0.5155, 0.94, 0.5144, 0.9425, 0.5144, 0.8764, 0.3075, 0.634, 0.4288, 0.6341, 0.6713, 0.6395, 0.2298, 0.6395, 0.4288, 0.6341, 0.4291, 0.4674, 0.3078, 0.4673, 0.3075, 0.634, 0.2298, 0.6395, 0.2302, 0.3605, 0.6718, 0.3605, 0.6713, 0.6395, 0.737, 0.9412, 0.737, 0.9933, 0.706, 0.9933, 0.706, 0.9412, 0.5277, 0.94, 0.5277, 0.8788, 0.5287, 0.8764, 0.5287, 0.9425, 0.5155, 0.94, 0.5277, 0.94, 0.5287, 0.9425, 0.5144, 0.9425, 0.5277, 0.8788, 0.5155, 0.8788, 0.5144, 0.8764, 0.5287, 0.8764, 0.5155, 0.8788, 0.5155, 0.94, 0.5144, 0.9425, 0.5144, 0.8764, 0.5254, 0.9414, 0.5254, 0.88, 0.5181, 0.8798, 0.5181, 0.941, 0.5153, 0.8777, 0.5153, 0.939, 0.5229, 0.9387, 0.5229, 0.8775, 0.518, 0.9416, 0.518, 0.8895, 0.5277, 0.8788, 0.5277, 0.94, 0.5239, 0.8859, 0.5239, 0.9379, 0.5155, 0.94, 0.5155, 0.8788, 0.5167, 0.9367, 0.5167, 0.8846, 0.5277, 0.8788, 0.5277, 0.94, 0.5227, 0.8834, 0.5227, 0.9355, 0.5155, 0.94, 0.5155, 0.8788, 0.5074, 0.5335, 0.7275, 0.5377, 0.3074, 0.5379, 0.392, 0.5335, 0.5382, 0.5328, 0.6983, 0.5389, 0.2752, 0.5383, 0.4227, 0.5328, 0.4227, 0.6347, 0.2752, 0.6403, 0.2752, 0.3857, 0.6983, 0.3842, 0.6983, 0.6408, 0.5382, 0.6347, 0.5382, 0.4825, 0.4227, 0.4825, 0.737, 0.9412, 0.706, 0.9412, 0.706, 0.9933, 0.737, 0.9933, 0.5277, 0.94, 0.5287, 0.9425, 0.5287, 0.8764, 0.5277, 0.8788, 0.5155, 0.94, 0.5144, 0.9425, 0.5287, 0.9425, 0.5277, 0.94, 0.5277, 0.8788, 0.5287, 0.8764, 0.5144, 0.8764, 0.5155, 0.8788, 0.5155, 0.8788, 0.5144, 0.8764, 0.5144, 0.9425, 0.5155, 0.94, 0.392, 0.637, 0.3074, 0.6413, 0.3074, 0.3866, 0.7275, 0.3865, 0.7275, 0.6412, 0.5074, 0.637, 0.5074, 0.478, 0.392, 0.478, 0.737, 0.9412, 0.706, 0.9412, 0.706, 0.9933, 0.737, 0.9933, 0.5155, 0.94, 0.5144, 0.9425, 0.5287, 0.9425, 0.5277, 0.94, 0.5277, 0.8788, 0.5287, 0.8764, 0.5144, 0.8764, 0.5155, 0.8788, 0.5155, 0.8788, 0.5144, 0.8764, 0.5144, 0.9425, 0.5155, 0.94, 0.5379, 0.5331, 0.6985, 0.5375, 0.2754, 0.539, 0.4225, 0.5331, 0.4224, 0.6364, 0.2753, 0.6423, 0.276, 0.3887, 0.6984, 0.3861, 0.6984, 0.6407, 0.5379, 0.6364, 0.5379, 0.4774, 0.4224, 0.4774, 0.737, 0.9412, 0.706, 0.9412, 0.706, 0.9933, 0.737, 0.9933, 0.5277, 0.94, 0.5287, 0.9425, 0.5287, 0.8764, 0.5277, 0.8788, 0.5155, 0.94, 0.5144, 0.9425, 0.5287, 0.9425, 0.5277, 0.94, 0.5277, 0.8788, 0.5287, 0.8764, 0.5144, 0.8764, 0.5155, 0.8788, 0.5155, 0.8788, 0.5144, 0.8764, 0.5144, 0.9425, 0.5155, 0.94, 0.5079, 0.5327, 0.727, 0.5386, 0.3069, 0.5387, 0.3925, 0.5327, 0.3925, 0.6349, 0.3069, 0.641, 0.3069, 0.3843, 0.727, 0.3842, 0.727, 0.6408, 0.5079, 0.6349, 0.5079, 0.4826, 0.3925, 0.4826, 0.737, 0.9412, 0.706, 0.9412, 0.706, 0.9933, 0.737, 0.9933, 0.5277, 0.94, 0.5287, 0.9425, 0.5287, 0.8764, 0.5277, 0.8788, 0.5155, 0.94, 0.5144, 0.9425, 0.5287, 0.9425, 0.5277, 0.94, 0.5277, 0.8788, 0.5287, 0.8764, 0.5144, 0.8764, 0.5155, 0.8788, 0.5155, 0.8788, 0.5144, 0.8764, 0.5144, 0.9425, 0.5155, 0.94, 0.5153, 0.8777, 0.5229, 0.8775, 0.5229, 0.9387, 0.5153, 0.939, 0.5227, 0.8871, 0.5155, 0.8788, 0.5155, 0.94, 0.5227, 0.9391, 0.518, 0.9416, 0.5277, 0.94, 0.5277, 0.8788, 0.518, 0.8895, 0.5239, 0.8859, 0.5155, 0.8788, 0.5155, 0.94, 0.5239, 0.9379, 0.5227, 0.8871, 0.5167, 0.8846, 0.5277, 0.8788, 0.5155, 0.8788, 0.518, 0.8895, 0.5277, 0.8788, 0.5155, 0.8788, 0.5239, 0.8859, 0.737, 0.9412, 0.706, 0.9412, 0.5155, 0.8788, 0.5277, 0.8788, 0.737, 0.9933, 0.737, 0.9412, 0.5277, 0.8788, 0.5277, 0.94, 0.706, 0.9412, 0.5155, 0.8788, 0.5277, 0.8788, 0.737, 0.9412, 0.2319, 0.4679, 0.5144, 0.8764, 0.5144, 0.9425, 0.2321, 0.6337, 0.706, 0.9412, 0.706, 0.9933, 0.5155, 0.94, 0.5155, 0.8788, 0.5144, 0.8764, 0.5287, 0.8764, 0.5287, 0.8764, 0.5144, 0.8764, 0.5322, 0.8663, 0.4488, 0.8663, 0.4488, 0.8663, 0.5322, 0.8663, 0.9493, 0.6448, 0.8659, 0.6448, 0.8659, 0.6448, 0.9493, 0.6448, 0.5144, 0.8764, 0.5287, 0.8764, 0.5287, 0.8764, 0.5144, 0.8764, 0.5144, 0.8764, 0.5287, 0.8764, 0.5287, 0.8764, 0.5144, 0.8764, 0.5322, 0.8663, 0.4488, 0.8663, 0.4488, 0.8663, 0.5322, 0.8663, 0.5144, 0.9425, 0.5144, 0.8764, 0.5144, 0.8764, 0.5144, 0.9425, 0.5371, 0.8688, 0.4537, 0.8688, 0.4537, 0.8688, 0.5371, 0.8688, 0.5144, 0.8764, 0.5287, 0.8764, 0.5287, 0.8764, 0.5144, 0.8764, 0.5144, 0.9425, 0.5144, 0.8764, 0.5144, 0.8764, 0.5144, 0.9425, 0.5287, 0.8764, 0.5287, 0.9425, 0.5287, 0.9425, 0.5287, 0.8764, 0.5144, 0.8764, 0.5287, 0.8764, 0.5287, 0.8764, 0.5144, 0.8764, 0.5144, 0.9425, 0.5144, 0.8764, 0.5144, 0.8764, 0.5144, 0.9425, 0.5144, 0.8764, 0.5287, 0.8764, 0.5287, 0.8764, 0.5144, 0.8764, 0.5144, 0.9425, 0.5144, 0.8764, 0.5144, 0.8764, 0.5144, 0.9425, 0.5322, 0.8663, 0.4488, 0.8663, 0.4488, 0.8663, 0.5322, 0.8663, 0.5144, 0.8764, 0.5287, 0.8764, 0.5287, 0.8764, 0.5144, 0.8764, 0.5371, 0.8688, 0.4537, 0.8688, 0.4537, 0.8688, 0.5371, 0.8688, 0.5144, 0.8764, 0.5287, 0.8764, 0.5287, 0.8764, 0.5144, 0.8764, 0.5144, 0.9425, 0.5144, 0.8764, 0.5144, 0.8764, 0.5144, 0.9425, 0.5254, 0.9414, 0.5181, 0.941, 0.5181, 0.8798, 0.5254, 0.88, 0.2321, 0.6337, 0.5144, 0.9425, 0.5287, 0.9425, 0.3654, 0.6336, 0.5144, 0.9425, 0.5144, 0.8764, 0.5144, 0.8764, 0.5144, 0.9425, 0.5277, 0.94, 0.5287, 0.9425, 0.5287, 0.8764, 0.5277, 0.8788, 0.5287, 0.8764, 0.5287, 0.9425, 0.5287, 0.9425, 0.5287, 0.8764, 0.5287, 0.8764, 0.5287, 0.9425, 0.5287, 0.9425, 0.5287, 0.8764, 0.5153, 0.8777, 0.5153, 0.939, 0.5229, 0.9387, 0.5229, 0.8775, 0.5227, 0.8871, 0.5227, 0.9391, 0.5155, 0.94, 0.5155, 0.8788, 0.525, 0.9412, 0.5153, 0.9412, 0.5155, 0.8788, 0.5285, 0.8802, 0.5287, 0.8764, 0.5287, 0.9425, 0.5287, 0.9425, 0.5287, 0.8764, 0.5277, 0.8788, 0.5277, 0.8788, 0.5155, 0.8788, 0.5155, 0.8788, 0.5155, 0.8788, 0.5277, 0.8788, 0.5287, 0.8764, 0.5287, 0.9425, 0.5287, 0.9425, 0.5287, 0.8764, 0.5227, 0.8871, 0.5227, 0.9391, 0.5155, 0.94, 0.5155, 0.8788, 0.525, 0.9412, 0.5153, 0.9412, 0.5155, 0.8788, 0.5285, 0.8802, 0.5227, 0.8871, 0.5155, 0.8788, 0.5277, 0.8788, 0.5167, 0.8846, 0.518, 0.8895, 0.5239, 0.8859, 0.5155, 0.8788, 0.5277, 0.8788, 0.5277, 0.8788, 0.5277, 0.8788, 0.5277, 0.94, 0.5277, 0.94, 0.5277, 0.94, 0.5277, 0.8788, 0.5277, 0.8788, 0.5277, 0.8788, 0.5155, 0.8788, 0.5155, 0.8788, 0.5155, 0.8788, 0.5277, 0.8788, 0.5144, 0.9425, 0.5144, 0.8764, 0.5144, 0.8764, 0.5144, 0.9425, 0.5167, 0.9367, 0.5277, 0.94, 0.5277, 0.8788, 0.5167, 0.8846, 0.525, 0.9412, 0.5285, 0.8802, 0.5155, 0.8788, 0.5153, 0.9412, 0.706, 0.9412, 0.706, 0.9933, 0.5155, 0.94, 0.5155, 0.8788, 0.737, 0.9412, 0.706, 0.9412, 0.5155, 0.8788, 0.5277, 0.8788, 0.706, 0.9412, 0.5155, 0.8788, 0.5277, 0.8788, 0.737, 0.9412, 0.706, 0.9412, 0.706, 0.9933, 0.5155, 0.94, 0.5155, 0.8788, 0.706, 0.9412, 0.706, 0.9933, 0.5155, 0.94, 0.5155, 0.8788, 0.3654, 0.6336, 0.5287, 0.9425, 0.5287, 0.8764, 0.3651, 0.4678, 0.5277, 0.8788, 0.5277, 0.8788, 0.5277, 0.94, 0.5277, 0.94, 0.5277, 0.94, 0.5277, 0.8788, 0.5144, 0.9425, 0.5144, 0.8764, 0.5144, 0.8764, 0.5144, 0.9425, 0.5144, 0.8764, 0.5287, 0.8764, 0.5287, 0.8764, 0.5144, 0.8764, 0.5144, 0.9425, 0.5144, 0.8764, 0.5144, 0.8764, 0.5144, 0.9425, 0.4603, 0.9809, 0.4913, 0.9809, 0.4839, 0.9805, 0.4717, 0.9805, 0.5153, 0.9355, 0.529, 0.9355, 0.5277, 0.9314, 0.5155, 0.9314, 0.5144, 0.9425, 0.5144, 0.8764, 0.5144, 0.8764, 0.5144, 0.9425, 0.5144, 0.8764, 0.5287, 0.8764, 0.5287, 0.8764, 0.5144, 0.8764, 0.4603, 0.9809, 0.4913, 0.9809, 0.4839, 0.9805, 0.4717, 0.9805, 0.5153, 0.9355, 0.529, 0.9355, 0.5277, 0.9314, 0.5155, 0.9314, 0.5153, 0.9379, 0.5241, 0.9379, 0.5265, 0.8847, 0.5167, 0.8847, 0.5155, 0.94, 0.5155, 0.94, 0.5277, 0.94, 0.5277, 0.94, 0.5277, 0.94, 0.5155, 0.94, 0.5287, 0.8764, 0.5287, 0.9425, 0.5287, 0.9425, 0.5287, 0.8764, 0.4603, 0.9809, 0.4717, 0.9805, 0.4839, 0.9805, 0.4913, 0.9809, 0.5153, 0.9355, 0.5155, 0.9314, 0.5277, 0.9314, 0.529, 0.9355, 0.5153, 0.9379, 0.5167, 0.8847, 0.5265, 0.8847, 0.5241, 0.9379, 0.5227, 0.8834, 0.5155, 0.8788, 0.5155, 0.94, 0.5227, 0.9355, 0.737, 0.9933, 0.737, 0.9412, 0.5277, 0.8788, 0.5277, 0.94, 0.706, 0.9933, 0.737, 0.9933, 0.5277, 0.94, 0.5155, 0.94, 0.0, 0.0, 0.0, 0.0, 0.0, 0.0, 0.0, 0.0, 0.0, 0.0, 0.737, 0.9412, 0.5277, 0.8788, 0.0, 0.0, 0.706, 0.9933, 0.737, 0.9933, 0.5277, 0.94, 0.5155, 0.94, 0.737, 0.9933, 0.737, 0.9412, 0.5277, 0.8788, 0.5277, 0.94, 0.706, 0.9933, 0.737, 0.9933, 0.5277, 0.94, 0.5155, 0.94, 0.2319, 0.4679, 0.5144, 0.8764, 0.5144, 0.9425, 0.2321, 0.6337, 0.3654, 0.6336, 0.3651, 0.4678, 0.2319, 0.4679, 0.2321, 0.6337, 0.2088, 0.6388, 0.2083, 0.3615, 0.6932, 0.3612, 0.6937, 0.6385, 0.2321, 0.6337, 0.3654, 0.6336, 0.6937, 0.6385, 0.2088, 0.6388, 0.2321, 0.6337, 0.3654, 0.6336, 0.6937, 0.6385, 0.2088, 0.6388, 0.737, 0.9412, 0.737, 0.9933, 0.706, 0.9933, 0.706, 0.9412, 0.3654, 0.6336, 0.3651, 0.4678, 0.2319, 0.4679, 0.2321, 0.6337, 0.2088, 0.6388, 0.2083, 0.3615, 0.6932, 0.3612, 0.6937, 0.6385, 0.2321, 0.6337, 0.3654, 0.6336, 0.6937, 0.6385, 0.2088, 0.6388, 0.2321, 0.6337, 0.3654, 0.6336, 0.6937, 0.6385, 0.2088, 0.6388, 0.5157, 0.5637, 0.6297, 0.5637, 0.8679, 0.5686, 0.4533, 0.5688, 0.3654, 0.6336, 0.3651, 0.4678, 0.2319, 0.4679, 0.2321, 0.6337, 0.2088, 0.6388, 0.2083, 0.3615, 0.6932, 0.3612, 0.6937, 0.6385, 0.737, 0.9412, 0.737, 0.9933, 0.706, 0.9933, 0.706, 0.9412, 0.5277, 0.94, 0.5277, 0.8788, 0.5287, 0.8764, 0.5287, 0.9425, 0.5155, 0.94, 0.5277, 0.94, 0.5287, 0.9425, 0.5144, 0.9425, 0.5277, 0.8788, 0.5155, 0.8788, 0.5144, 0.8764, 0.5287, 0.8764, 0.5155, 0.8788, 0.5155, 0.94, 0.5144, 0.9425, 0.5144, 0.8764, 0.2321, 0.6337, 0.3654, 0.6336, 0.6937, 0.6385, 0.2088, 0.6388, 0.3654, 0.6336, 0.3651, 0.4678, 0.2319, 0.4679, 0.2321, 0.6337, 0.2088, 0.6388, 0.2083, 0.3615, 0.6932, 0.3612, 0.6937, 0.6385, 0.737, 0.9412, 0.737, 0.9933, 0.706, 0.9933, 0.706, 0.9412, 0.5277, 0.94, 0.5277, 0.8788, 0.5287, 0.8764, 0.5287, 0.9425, 0.5155, 0.94, 0.5277, 0.94, 0.5287, 0.9425, 0.5144, 0.9425, 0.5277, 0.8788, 0.5155, 0.8788, 0.5144, 0.8764, 0.5287, 0.8764, 0.5155, 0.8788, 0.5155, 0.94, 0.5144, 0.9425, 0.5144, 0.8764, 0.5254, 0.9414, 0.5254, 0.88, 0.5181, 0.8798, 0.5181, 0.941, 0.5167, 0.9367, 0.5167, 0.8846, 0.5277, 0.8788, 0.5277, 0.94, 0.5227, 0.8871, 0.5155, 0.8788, 0.5277, 0.8788, 0.5167, 0.8846, 0.5277, 0.94, 0.5277, 0.8788, 0.5287, 0.8764, 0.5287, 0.9425, 0.5155, 0.94, 0.5277, 0.94, 0.5287, 0.9425, 0.5144, 0.9425, 0.5277, 0.8788, 0.5155, 0.8788, 0.5144, 0.8764, 0.5287, 0.8764, 0.5155, 0.8788, 0.5155, 0.94, 0.5144, 0.9425, 0.5144, 0.8764, 0.3654, 0.6336, 0.3651, 0.4678, 0.2319, 0.4679, 0.2321, 0.6337, 0.2088, 0.6388, 0.2083, 0.3615, 0.6932, 0.3612, 0.6937, 0.6385, 0.737, 0.9412, 0.737, 0.9933, 0.706, 0.9933, 0.706, 0.9412, 0.5277, 0.94, 0.5277, 0.8788, 0.5287, 0.8764, 0.5287, 0.9425, 0.5155, 0.94, 0.5277, 0.94, 0.5287, 0.9425, 0.5144, 0.9425, 0.5277, 0.8788, 0.5155, 0.8788, 0.5144, 0.8764, 0.5287, 0.8764, 0.5155, 0.8788, 0.5155, 0.94, 0.5144, 0.9425, 0.5144, 0.8764, 0.2321, 0.6337, 0.3654, 0.6336, 0.6937, 0.6385, 0.2088, 0.6388, 0.3654, 0.6336, 0.3651, 0.4678, 0.2319, 0.4679, 0.2321, 0.6337, 0.2088, 0.6388, 0.2083, 0.3615, 0.6932, 0.3612, 0.6937, 0.6385, 0.737, 0.9412, 0.737, 0.9933, 0.706, 0.9933, 0.706, 0.9412, 0.5277, 0.94, 0.5277, 0.8788, 0.5287, 0.8764, 0.5287, 0.9425, 0.5155, 0.94, 0.5277, 0.94, 0.5287, 0.9425, 0.5144, 0.9425, 0.5277, 0.8788, 0.5155, 0.8788, 0.5144, 0.8764, 0.5287, 0.8764, 0.5155, 0.8788, 0.5155, 0.94, 0.5144, 0.9425, 0.5144, 0.8764, 0.2321, 0.6337, 0.3654, 0.6336, 0.6937, 0.6385, 0.2088, 0.6388, 0.3654, 0.6336, 0.3651, 0.4678, 0.2319, 0.4679, 0.2321, 0.6337, 0.2088, 0.6388, 0.2083, 0.3615, 0.6932, 0.3612, 0.6937, 0.6385, 0.737, 0.9412, 0.737, 0.9933, 0.706, 0.9933, 0.706, 0.9412, 0.5277, 0.94, 0.5277, 0.8788, 0.5287, 0.8764, 0.5287, 0.9425, 0.5155, 0.94, 0.5277, 0.94, 0.5287, 0.9425, 0.5144, 0.9425, 0.5277, 0.8788, 0.5155, 0.8788, 0.5144, 0.8764, 0.5287, 0.8764, 0.5155, 0.8788, 0.5155, 0.94, 0.5144, 0.9425, 0.5144, 0.8764, 0.5155, 0.94, 0.5155, 0.94, 0.5277, 0.94, 0.5277, 0.94, 0.5277, 0.94, 0.5155, 0.94, 0.737, 0.9412, 0.737, 0.9933, 0.706, 0.9933, 0.706, 0.9412, 0.5277, 0.94, 0.5277, 0.8788, 0.5287, 0.8764, 0.5287, 0.9425, 0.5155, 0.94, 0.5277, 0.94, 0.5287, 0.9425, 0.5144, 0.9425, 0.5277, 0.8788, 0.5155, 0.8788, 0.5144, 0.8764, 0.5287, 0.8764, 0.5155, 0.8788, 0.5155, 0.94, 0.5144, 0.9425, 0.5144, 0.8764, 0.6297, 0.6662, 0.6297, 0.5086, 0.5158, 0.5086, 0.5157, 0.6662, 0.4533, 0.6713, 0.4534, 0.4189, 0.8679, 0.4186, 0.8679, 0.6711, 0.737, 0.9412, 0.737, 0.9933, 0.706, 0.9933, 0.706, 0.9412, 0.5277, 0.94, 0.5277, 0.8788, 0.5287, 0.8764, 0.5287, 0.9425, 0.5155, 0.94, 0.5277, 0.94, 0.5287, 0.9425, 0.5144, 0.9425, 0.5277, 0.8788, 0.5155, 0.8788, 0.5144, 0.8764, 0.5287, 0.8764, 0.5155, 0.8788, 0.5155, 0.94, 0.5144, 0.9425, 0.5144, 0.8764, 0.2321, 0.6337, 0.3654, 0.6336, 0.6937, 0.6385, 0.2088, 0.6388, 0.3654, 0.6336, 0.3651, 0.4678, 0.2319, 0.4679, 0.2321, 0.6337, 0.2088, 0.6388, 0.2083, 0.3615, 0.6932, 0.3612, 0.6937, 0.6385, 0.737, 0.9412, 0.737, 0.9933, 0.706, 0.9933, 0.706, 0.9412, 0.5277, 0.94, 0.5277, 0.8788, 0.5287, 0.8764, 0.5287, 0.9425, 0.5155, 0.94, 0.5277, 0.94, 0.5287, 0.9425, 0.5144, 0.9425, 0.5277, 0.8788, 0.5155, 0.8788, 0.5144, 0.8764, 0.5287, 0.8764, 0.5155, 0.8788, 0.5155, 0.94, 0.5144, 0.9425, 0.5144, 0.8764, 0.5183, 0.5628, 0.6322, 0.5629, 0.8654, 0.5694, 0.4508, 0.5697, 0.6322, 0.6642, 0.6323, 0.5133, 0.5183, 0.5132, 0.5183, 0.6642, 0.4508, 0.671, 0.4508, 0.4166, 0.8653, 0.4164, 0.8653, 0.6708, 0.737, 0.9412, 0.737, 0.9933, 0.706, 0.9933, 0.706, 0.9412, 0.5277, 0.94, 0.5277, 0.8788, 0.5287, 0.8764, 0.5287, 0.9425, 0.5155, 0.94, 0.5277, 0.94, 0.5287, 0.9425, 0.5144, 0.9425, 0.5277, 0.8788, 0.5155, 0.8788, 0.5144, 0.8764, 0.5287, 0.8764, 0.5155, 0.8788, 0.5155, 0.94, 0.5144, 0.9425, 0.5144, 0.8764, 0.5254, 0.9414, 0.5254, 0.88, 0.5181, 0.8798, 0.5181, 0.941, 0.5153, 0.8777, 0.5153, 0.939, 0.5229, 0.9387, 0.5229, 0.8775, 0.518, 0.9416, 0.518, 0.8895, 0.5277, 0.8788, 0.5277, 0.94, 0.5239, 0.8859, 0.5239, 0.9379, 0.5155, 0.94, 0.5155, 0.8788, 0.5167, 0.9367, 0.5167, 0.8846, 0.5277, 0.8788, 0.5277, 0.94, 0.5227, 0.8834, 0.5227, 0.9355, 0.5155, 0.94, 0.5155, 0.8788, 0.6402, 0.5641, 0.8574, 0.5683, 0.4428, 0.5684, 0.5263, 0.5641, 0.6713, 0.5633, 0.8293, 0.5693, 0.4087, 0.569, 0.5574, 0.5632, 0.5573, 0.6644, 0.4086, 0.6701, 0.4092, 0.4171, 0.8293, 0.4161, 0.8292, 0.6705, 0.6712, 0.6644, 0.6712, 0.5135, 0.5573, 0.5135, 0.737, 0.9412, 0.706, 0.9412, 0.706, 0.9933, 0.737, 0.9933, 0.5277, 0.94, 0.5287, 0.9425, 0.5287, 0.8764, 0.5277, 0.8788, 0.5155, 0.94, 0.5144, 0.9425, 0.5287, 0.9425, 0.5277, 0.94, 0.5277, 0.8788, 0.5287, 0.8764, 0.5144, 0.8764, 0.5155, 0.8788, 0.5155, 0.8788, 0.5144, 0.8764, 0.5144, 0.9425, 0.5155, 0.94, 0.5262, 0.6666, 0.4428, 0.6709, 0.4428, 0.4184, 0.8574, 0.4183, 0.8574, 0.6708, 0.6402, 0.6666, 0.6402, 0.509, 0.5263, 0.509, 0.737, 0.9412, 0.706, 0.9412, 0.706, 0.9933, 0.737, 0.9933, 0.5155, 0.94, 0.5144, 0.9425, 0.5287, 0.9425, 0.5277, 0.94, 0.5277, 0.8788, 0.5287, 0.8764, 0.5144, 0.8764, 0.5155, 0.8788, 0.5155, 0.8788, 0.5144, 0.8764, 0.5144, 0.9425, 0.5155, 0.94, 0.6709, 0.5638, 0.8294, 0.5681, 0.4093, 0.5692, 0.557, 0.5638, 0.5569, 0.6664, 0.4093, 0.6718, 0.4099, 0.418, 0.8293, 0.4183, 0.8293, 0.6708, 0.6709, 0.6665, 0.6709, 0.5089, 0.5569, 0.5089, 0.737, 0.9412, 0.706, 0.9412, 0.706, 0.9933, 0.737, 0.9933, 0.5277, 0.94, 0.5287, 0.9425, 0.5287, 0.8764, 0.5277, 0.8788, 0.5155, 0.94, 0.5144, 0.9425, 0.5287, 0.9425, 0.5277, 0.94, 0.5277, 0.8788, 0.5287, 0.8764, 0.5144, 0.8764, 0.5155, 0.8788, 0.5155, 0.8788, 0.5144, 0.8764, 0.5144, 0.9425, 0.5155, 0.94, 0.6407, 0.5632, 0.8569, 0.5691, 0.4423, 0.5692, 0.5267, 0.5632, 0.5267, 0.6645, 0.4423, 0.6705, 0.4424, 0.4162, 0.8569, 0.4161, 0.8569, 0.6705, 0.6407, 0.6646, 0.6407, 0.5136, 0.5267, 0.5136, 0.737, 0.9412, 0.706, 0.9412, 0.706, 0.9933, 0.737, 0.9933, 0.5277, 0.94, 0.5287, 0.9425, 0.5287, 0.8764, 0.5277, 0.8788, 0.5155, 0.94, 0.5144, 0.9425, 0.5287, 0.9425, 0.5277, 0.94, 0.5277, 0.8788, 0.5287, 0.8764, 0.5144, 0.8764, 0.5155, 0.8788, 0.5155, 0.8788, 0.5144, 0.8764, 0.5144, 0.9425, 0.5155, 0.94, 0.5153, 0.8777, 0.5229, 0.8775, 0.5229, 0.9387, 0.5153, 0.939, 0.5227, 0.8871, 0.5155, 0.8788, 0.5155, 0.94, 0.5227, 0.9391, 0.518, 0.9416, 0.5277, 0.94, 0.5277, 0.8788, 0.518, 0.8895, 0.5239, 0.8859, 0.5155, 0.8788, 0.5155, 0.94, 0.5239, 0.9379, 0.5227, 0.8871, 0.5167, 0.8846, 0.5277, 0.8788, 0.5155, 0.8788, 0.518, 0.8895, 0.5277, 0.8788, 0.5155, 0.8788, 0.5239, 0.8859, 0.737, 0.9412, 0.706, 0.9412, 0.5155, 0.8788, 0.5277, 0.8788, 0.737, 0.9933, 0.737, 0.9412, 0.5277, 0.8788, 0.5277, 0.94, 0.706, 0.9412, 0.5155, 0.8788, 0.5277, 0.8788, 0.737, 0.9412, 0.2319, 0.4679, 0.5144, 0.8764, 0.5144, 0.9425, 0.2321, 0.6337, 0.706, 0.9412, 0.706, 0.9933, 0.5155, 0.94, 0.5155, 0.8788, 0.5144, 0.8764, 0.5287, 0.8764, 0.5287, 0.8764, 0.5144, 0.8764, 0.5322, 0.8663, 0.4488, 0.8663, 0.4488, 0.8663, 0.5322, 0.8663, 0.9493, 0.6448, 0.8659, 0.6448, 0.8659, 0.6448, 0.9493, 0.6448, 0.5144, 0.8764, 0.5287, 0.8764, 0.5287, 0.8764, 0.5144, 0.8764, 0.5144, 0.8764, 0.5287, 0.8764, 0.5287, 0.8764, 0.5144, 0.8764, 0.5322, 0.8663, 0.4488, 0.8663, 0.4488, 0.8663, 0.5322, 0.8663, 0.5144, 0.9425, 0.5144, 0.8764, 0.5144, 0.8764, 0.5144, 0.9425, 0.5371, 0.8688, 0.4537, 0.8688, 0.4537, 0.8688, 0.5371, 0.8688, 0.5144, 0.8764, 0.5287, 0.8764, 0.5287, 0.8764, 0.5144, 0.8764, 0.5144, 0.9425, 0.5144, 0.8764, 0.5144, 0.8764, 0.5144, 0.9425, 0.5287, 0.8764, 0.5287, 0.9425, 0.5287, 0.9425, 0.5287, 0.8764, 0.5144, 0.8764, 0.5287, 0.8764, 0.5287, 0.8764, 0.5144, 0.8764, 0.5144, 0.9425, 0.5144, 0.8764, 0.5144, 0.8764, 0.5144, 0.9425, 0.5144, 0.8764, 0.5287, 0.8764, 0.5287, 0.8764, 0.5144, 0.8764, 0.5144, 0.9425, 0.5144, 0.8764, 0.5144, 0.8764, 0.5144, 0.9425, 0.5322, 0.8663, 0.4488, 0.8663, 0.4488, 0.8663, 0.5322, 0.8663, 0.5144, 0.8764, 0.5287, 0.8764, 0.5287, 0.8764, 0.5144, 0.8764, 0.5371, 0.8688, 0.4537, 0.8688, 0.4537, 0.8688, 0.5371, 0.8688, 0.5144, 0.8764, 0.5287, 0.8764, 0.5287, 0.8764, 0.5144, 0.8764, 0.5144, 0.9425, 0.5144, 0.8764, 0.5144, 0.8764, 0.5144, 0.9425, 0.5254, 0.9414, 0.5181, 0.941, 0.5181, 0.8798, 0.5254, 0.88, 0.2321, 0.6337, 0.5144, 0.9425, 0.5287, 0.9425, 0.3654, 0.6336, 0.5144, 0.9425, 0.5144, 0.8764, 0.5144, 0.8764, 0.5144, 0.9425, 0.5277, 0.94, 0.5287, 0.9425, 0.5287, 0.8764, 0.5277, 0.8788, 0.5287, 0.8764, 0.5287, 0.9425, 0.5287, 0.9425, 0.5287, 0.8764, 0.5287, 0.8764, 0.5287, 0.9425, 0.5287, 0.9425, 0.5287, 0.8764, 0.5153, 0.8777, 0.5153, 0.939, 0.5229, 0.9387, 0.5229, 0.8775, 0.5227, 0.8871, 0.5227, 0.9391, 0.5155, 0.94, 0.5155, 0.8788, 0.525, 0.9412, 0.5153, 0.9412, 0.5155, 0.8788, 0.5285, 0.8802, 0.5287, 0.8764, 0.5287, 0.9425, 0.5287, 0.9425, 0.5287, 0.8764, 0.5277, 0.8788, 0.5277, 0.8788, 0.5155, 0.8788, 0.5155, 0.8788, 0.5155, 0.8788, 0.5277, 0.8788, 0.5287, 0.8764, 0.5287, 0.9425, 0.5287, 0.9425, 0.5287, 0.8764, 0.5227, 0.8871, 0.5227, 0.9391, 0.5155, 0.94, 0.5155, 0.8788, 0.525, 0.9412, 0.5153, 0.9412, 0.5155, 0.8788, 0.5285, 0.8802, 0.5227, 0.8871, 0.5155, 0.8788, 0.5277, 0.8788, 0.5167, 0.8846, 0.518, 0.8895, 0.5239, 0.8859, 0.5155, 0.8788, 0.5277, 0.8788, 0.5277, 0.8788, 0.5277, 0.8788, 0.5277, 0.94, 0.5277, 0.94, 0.5277, 0.94, 0.5277, 0.8788, 0.5277, 0.8788, 0.5277, 0.8788, 0.5155, 0.8788, 0.5155, 0.8788, 0.5155, 0.8788, 0.5277, 0.8788, 0.5144, 0.9425, 0.5144, 0.8764, 0.5144, 0.8764, 0.5144, 0.9425, 0.5167, 0.9367, 0.5277, 0.94, 0.5277, 0.8788, 0.5167, 0.8846, 0.525, 0.9412, 0.5285, 0.8802, 0.5155, 0.8788, 0.5153, 0.9412, 0.706, 0.9412, 0.706, 0.9933, 0.5155, 0.94, 0.5155, 0.8788, 0.737, 0.9412, 0.706, 0.9412, 0.5155, 0.8788, 0.5277, 0.8788, 0.706, 0.9412, 0.5155, 0.8788, 0.5277, 0.8788, 0.737, 0.9412, 0.706, 0.9412, 0.706, 0.9933, 0.5155, 0.94, 0.5155, 0.8788, 0.706, 0.9412, 0.706, 0.9933, 0.5155, 0.94, 0.5155, 0.8788, 0.3654, 0.6336, 0.5287, 0.9425, 0.5287, 0.8764, 0.3651, 0.4678, 0.5277, 0.8788, 0.5277, 0.8788, 0.5277, 0.94, 0.5277, 0.94, 0.5277, 0.94, 0.5277, 0.8788, 0.5144, 0.9425, 0.5144, 0.8764, 0.5144, 0.8764, 0.5144, 0.9425, 0.5144, 0.8764, 0.5287, 0.8764, 0.5287, 0.8764, 0.5144, 0.8764, 0.5144, 0.9425, 0.5144, 0.8764, 0.5144, 0.8764, 0.5144, 0.9425, 0.4603, 0.9809, 0.4913, 0.9809, 0.4839, 0.9805, 0.4717, 0.9805, 0.5153, 0.9355, 0.529, 0.9355, 0.5277, 0.9314, 0.5155, 0.9314, 0.5144, 0.9425, 0.5144, 0.8764, 0.5144, 0.8764, 0.5144, 0.9425, 0.5144, 0.8764, 0.5287, 0.8764, 0.5287, 0.8764, 0.5144, 0.8764, 0.4603, 0.9809, 0.4913, 0.9809, 0.4839, 0.9805, 0.4717, 0.9805, 0.5153, 0.9355, 0.529, 0.9355, 0.5277, 0.9314, 0.5155, 0.9314, 0.5153, 0.9379, 0.5241, 0.9379, 0.5265, 0.8847, 0.5167, 0.8847, 0.5155, 0.94, 0.5155, 0.94, 0.5277, 0.94, 0.5277, 0.94, 0.5277, 0.94, 0.5155, 0.94, 0.5287, 0.8764, 0.5287, 0.9425, 0.5287, 0.9425, 0.5287, 0.8764, 0.4603, 0.9809, 0.4717, 0.9805, 0.4839, 0.9805, 0.4913, 0.9809, 0.5153, 0.9355, 0.5155, 0.9314, 0.5277, 0.9314, 0.529, 0.9355, 0.5153, 0.9379, 0.5167, 0.8847, 0.5265, 0.8847, 0.5241, 0.9379, 0.5227, 0.8834, 0.5155, 0.8788, 0.5155, 0.94, 0.5227, 0.9355, 0.737, 0.9933, 0.737, 0.9412, 0.5277, 0.8788, 0.5277, 0.94, 0.706, 0.9933, 0.737, 0.9933, 0.5277, 0.94, 0.5155, 0.94, 0.0, 0.0, 0.0, 0.0, 0.0, 0.0, 0.0, 0.0, 0.0, 0.0, 0.737, 0.9412, 0.5277, 0.8788, 0.0, 0.0, 0.706, 0.9933, 0.737, 0.9933, 0.5277, 0.94, 0.5155, 0.94, 0.737, 0.9933, 0.737, 0.9412, 0.5277, 0.8788, 0.5277, 0.94, 0.706, 0.9933, 0.737, 0.9933, 0.5277, 0.94, 0.5155, 0.94, 0.2319, 0.4679, 0.5144, 0.8764, 0.5144, 0.9425, 0.2321, 0.6337])
me_cube_002.materials.append(mat_material_001)
me_cube_002.materials.append(mat_material)
me_cube_002.use_remesh_preserve_volume = False
me_cube_002.use_remesh_preserve_attributes = False
me_cube_002.use_mirror_vertex_groups = False
me_cube_002.update()

# ---- objects
ob_camera = bpy.data.objects.new('Camera', cam_camera)
ob_mediumbarracks1 = bpy.data.objects.new('MediumBarracks1', me_cube_002)

# ---- transforms, parenting, visibility, modifiers, constraints
ob_camera.location = (-7.137, 6.983, 21.38)
ob_camera.rotation_euler = (1.109, -0.0, 3.957)
ob_camera.lock_rotations_4d = False
ob_camera.empty_display_type = 'ARROWS'
ob_camera.color = (0.0, 0.0, 0.0, 0.0)
ob_camera.display_type = 'WIRE'
ob_camera.lineart.crease_threshold = 0.0
ob_mediumbarracks1.location = (0.0, 0.0, 0.0816)
ob_mediumbarracks1.lock_rotations_4d = False
ob_mediumbarracks1.empty_display_type = 'ARROWS'
ob_mediumbarracks1.lineart.crease_threshold = 0.0

# ---- collection membership
col_collection.objects.link(ob_camera)
col_collection.objects.link(ob_mediumbarracks1)

# ---- scene / render settings (as saved in the file)
scene.camera = ob_camera
scene.frame_start = 1; scene.frame_end = 250; scene.frame_set(1)
scene.render.engine = 'BLENDER_EEVEE_NEXT'
scene.cycles.use_denoising = False
scene.cycles.samples = 128
scene.cycles.sampling_pattern = 'TABULATED_SOBOL'
scene.cycles.use_adaptive_sampling = False
scene.cycles.use_light_tree = False
scene.view_settings.view_transform = 'Filmic'
bpy.context.view_layer.update()

# ---- added for rendering (the .blend has no usable light): sun
light_auto_sun = bpy.data.lights.new('AutoSun', 'SUN')
light_auto_sun.energy = 3.0
light_auto_sun.angle = 0.0523599
ob_auto_sun = bpy.data.objects.new('AutoSun', light_auto_sun)
scene.collection.objects.link(ob_auto_sun)
ob_auto_sun.rotation_euler = (0.872665, 0.174533, 0.523599)
bpy.context.view_layer.update()
